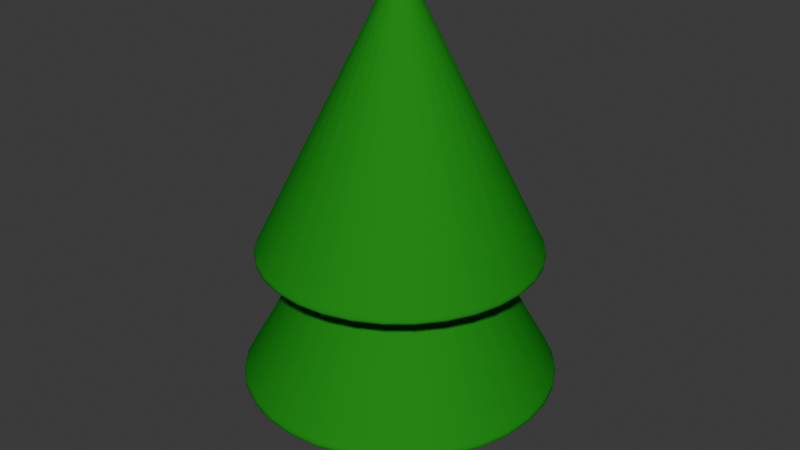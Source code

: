 # Source: sapin.blend  (saved by Blender 4.2.66; exported with 4.5.12 LTS)
import bpy
from mathutils import Matrix  # noqa: F401  (used for matrix-valued properties, if any)

bpy.ops.wm.read_factory_settings(use_empty=True)
scene = bpy.context.scene
scene.name = 'Scene'

# ---- collections
col_collection = bpy.data.collections.new('Collection'); scene.collection.children.link(col_collection)

# ---- materials (node trees are filled in below, after node groups)
mat_material_002 = bpy.data.materials.new('Material.002')
mat_material_001 = bpy.data.materials.new('Material.001')
mat_material_003 = bpy.data.materials.new('Material.003')

# ---- material node trees
mat_material_002.use_nodes = True; mat_material_002.node_tree.nodes.clear()
_N = mat_material_002.node_tree.nodes; _L = mat_material_002.node_tree.links
n0 = _N.new('ShaderNodeBsdfPrincipled'); n0.name = 'Principled BSDF'; n0.location = (10, 300)
n0.inputs[0].default_value = (0.2086, 0.08003, 0.01731, 1.0)
n0.inputs[2].default_value = 1.0
n0.inputs[3].default_value = 1.0
n0.inputs[20].default_value = 0.0
n1 = _N.new('ShaderNodeOutputMaterial'); n1.name = 'Material Output'; n1.location = (300, 300)
_L.new(n0.outputs[0], n1.inputs[0])
n1.is_active_output = True
mat_material_001.use_nodes = True; mat_material_001.node_tree.nodes.clear()
_N = mat_material_001.node_tree.nodes; _L = mat_material_001.node_tree.links
n0 = _N.new('ShaderNodeBsdfPrincipled'); n0.name = 'Principled BSDF'; n0.location = (10, 300)
n0.inputs[0].default_value = (0.016, 0.2582, 0.016, 1.0)
n0.inputs[2].default_value = 1.0
n0.inputs[3].default_value = 1.0
n1 = _N.new('ShaderNodeOutputMaterial'); n1.name = 'Material Output'; n1.location = (300, 300)
_L.new(n0.outputs[0], n1.inputs[0])
n1.is_active_output = True
mat_material_003.use_nodes = True; mat_material_003.node_tree.nodes.clear()
_N = mat_material_003.node_tree.nodes; _L = mat_material_003.node_tree.links
n0 = _N.new('ShaderNodeBsdfPrincipled'); n0.name = 'Principled BSDF'; n0.location = (10, 300)
n0.inputs[0].default_value = (0.016, 0.2582, 0.016, 1.0)
n0.inputs[2].default_value = 1.0
n0.inputs[3].default_value = 1.0
n1 = _N.new('ShaderNodeOutputMaterial'); n1.name = 'Material Output'; n1.location = (300, 300)
_L.new(n0.outputs[0], n1.inputs[0])
n1.is_active_output = True

# ---- world
world_world = bpy.data.worlds.new('World'); scene.world = world_world
world_world.use_nodes = True; world_world.node_tree.nodes.clear()
_N = world_world.node_tree.nodes; _L = world_world.node_tree.links
n0 = _N.new('ShaderNodeOutputWorld'); n0.name = 'World Output'; n0.location = (300, 300)
n1 = _N.new('ShaderNodeBackground'); n1.name = 'Background'; n1.location = (10, 300)
n1.inputs[0].default_value = (0.05088, 0.05088, 0.05088, 1.0)
_L.new(n1.outputs[0], n0.inputs[0])
n0.is_active_output = True
world_world.color = (0.05088, 0.05088, 0.05088)
world_world.sun_shadow_jitter_overblur = 0.0

# ---- meshes
me_cylinder = bpy.data.meshes.new('Cylinder')
me_cylinder.from_pydata([(5.646e-09, 0.25, 0.25), (0.04877, 0.2452, 0.25), (0.09567, 0.231, 0.25), (0.1389, 0.2079, 0.25), (0.1768, 0.1768, 0.25), (0.2079, 0.1389, 0.25), (0.231, 0.09567, 0.25), (0.2452, 0.04877, 0.25), (0.25, -1.319e-09, 0.25), (0.2452, -0.04877, 0.25), (0.231, -0.09567, 0.25), (0.2079, -0.1389, 0.25), (0.1768, -0.1768, 0.25), (0.1389, -0.2079, 0.25), (0.09567, -0.231, 0.25), (0.04877, -0.2452, 0.25), (5.646e-09, -0.25, 0.25), (-0.04877, -0.2452, 0.25), (-0.09567, -0.231, 0.25), (-0.1389, -0.2079, 0.25), (-0.1768, -0.1768, 0.25), (-0.2079, -0.1389, 0.25), (-0.231, -0.09567, 0.25), (-0.2452, -0.04877, 0.25), (-0.25, -1.319e-09, 0.25), (-0.2452, 0.04877, 0.25), (-0.231, 0.09567, 0.25), (-0.2079, 0.1389, 0.25), (-0.1768, 0.1768, 0.25), (-0.1389, 0.2079, 0.25), (-0.09567, 0.231, 0.25), (-0.04877, 0.2452, 0.25), (5.18e-09, 0.2086, -0.25), (5.646e-09, 0.25, -0.1676), (5.355e-09, 0.2256, -0.2472), (5.53e-09, 0.2407, -0.2314), (5.646e-09, 0.2486, -0.2014), (0.04069, 0.2046, -0.25), (0.04877, 0.2452, -0.1676), (0.04401, 0.2212, -0.2472), (0.04695, 0.236, -0.2314), (0.0485, 0.2438, -0.2014), (0.07982, 0.1927, -0.25), (0.09567, 0.231, -0.1676), (0.08632, 0.2084, -0.2472), (0.0921, 0.2223, -0.2314), (0.09514, 0.2297, -0.2014), (0.1159, 0.1734, -0.25), (0.1389, 0.2079, -0.1676), (0.1253, 0.1876, -0.2472), (0.1337, 0.2001, -0.2314), (0.1381, 0.2067, -0.2014), (0.1475, 0.1475, -0.25), (0.1768, 0.1768, -0.1676), (0.1595, 0.1595, -0.2472), (0.1702, 0.1702, -0.2314), (0.1758, 0.1758, -0.2014), (0.1734, 0.1159, -0.25), (0.2079, 0.1389, -0.1676), (0.1876, 0.1253, -0.2472), (0.2001, 0.1337, -0.2314), (0.2067, 0.1381, -0.2014), (0.1927, 0.07982, -0.25), (0.231, 0.09567, -0.1676), (0.2084, 0.08632, -0.2472), (0.2223, 0.0921, -0.2314), (0.2297, 0.09514, -0.2014), (0.2046, 0.04069, -0.25), (0.2452, 0.04877, -0.1676), (0.2212, 0.04401, -0.2472), (0.236, 0.04695, -0.2314), (0.2438, 0.0485, -0.2014), (0.2086, -8.537e-10, -0.25), (0.25, -1.319e-09, -0.1676), (0.2256, -1.028e-09, -0.2472), (0.2407, -1.203e-09, -0.2314), (0.2486, -1.319e-09, -0.2014), (0.2046, -0.04069, -0.25), (0.2452, -0.04877, -0.1676), (0.2212, -0.04401, -0.2472), (0.236, -0.04695, -0.2314), (0.2438, -0.0485, -0.2014), (0.1927, -0.07982, -0.25), (0.231, -0.09567, -0.1676), (0.2084, -0.08632, -0.2472), (0.2223, -0.0921, -0.2314), (0.2297, -0.09514, -0.2014), (0.1734, -0.1159, -0.25), (0.2079, -0.1389, -0.1676), (0.1876, -0.1253, -0.2472), (0.2001, -0.1337, -0.2314), (0.2067, -0.1381, -0.2014), (0.1475, -0.1475, -0.25), (0.1768, -0.1768, -0.1676), (0.1595, -0.1595, -0.2472), (0.1702, -0.1702, -0.2314), (0.1758, -0.1758, -0.2014), (0.1159, -0.1734, -0.25), (0.1389, -0.2079, -0.1676), (0.1253, -0.1876, -0.2472), (0.1337, -0.2001, -0.2314), (0.1381, -0.2067, -0.2014), (0.07982, -0.1927, -0.25), (0.09567, -0.231, -0.1676), (0.08632, -0.2084, -0.2472), (0.0921, -0.2223, -0.2314), (0.09514, -0.2297, -0.2014), (0.04069, -0.2046, -0.25), (0.04877, -0.2452, -0.1676), (0.04401, -0.2212, -0.2472), (0.04695, -0.236, -0.2314), (0.0485, -0.2438, -0.2014), (6.112e-09, -0.2086, -0.25), (5.646e-09, -0.25, -0.1676), (5.937e-09, -0.2256, -0.2472), (5.763e-09, -0.2407, -0.2314), (5.646e-09, -0.2486, -0.2014), (-0.04069, -0.2046, -0.25), (-0.04877, -0.2452, -0.1676), (-0.04401, -0.2212, -0.2472), (-0.04695, -0.236, -0.2314), (-0.0485, -0.2438, -0.2014), (-0.07982, -0.1927, -0.25), (-0.09567, -0.231, -0.1676), (-0.08632, -0.2084, -0.2472), (-0.0921, -0.2223, -0.2314), (-0.09514, -0.2297, -0.2014), (-0.1159, -0.1734, -0.25), (-0.1389, -0.2079, -0.1676), (-0.1253, -0.1876, -0.2472), (-0.1337, -0.2001, -0.2314), (-0.1381, -0.2067, -0.2014), (-0.1475, -0.1475, -0.25), (-0.1768, -0.1768, -0.1676), (-0.1595, -0.1595, -0.2472), (-0.1702, -0.1702, -0.2314), (-0.1758, -0.1758, -0.2014), (-0.1734, -0.1159, -0.25), (-0.2079, -0.1389, -0.1676), (-0.1876, -0.1253, -0.2472), (-0.2001, -0.1337, -0.2314), (-0.2067, -0.1381, -0.2014), (-0.1927, -0.07982, -0.25), (-0.231, -0.09567, -0.1676), (-0.2084, -0.08632, -0.2472), (-0.2223, -0.0921, -0.2314), (-0.2297, -0.09514, -0.2014), (-0.2046, -0.04069, -0.25), (-0.2452, -0.04877, -0.1676), (-0.2212, -0.04401, -0.2472), (-0.236, -0.04695, -0.2314), (-0.2438, -0.0485, -0.2014), (-0.2086, -1.785e-09, -0.25), (-0.25, -1.319e-09, -0.1676), (-0.2256, -1.61e-09, -0.2472), (-0.2407, -1.436e-09, -0.2314), (-0.2486, -1.319e-09, -0.2014), (-0.2046, 0.04069, -0.25), (-0.2452, 0.04877, -0.1676), (-0.2212, 0.04401, -0.2472), (-0.236, 0.04695, -0.2314), (-0.2438, 0.0485, -0.2014), (-0.1927, 0.07982, -0.25), (-0.231, 0.09567, -0.1676), (-0.2084, 0.08632, -0.2472), (-0.2223, 0.0921, -0.2314), (-0.2297, 0.09514, -0.2014), (-0.1734, 0.1159, -0.25), (-0.2079, 0.1389, -0.1676), (-0.1876, 0.1253, -0.2472), (-0.2001, 0.1337, -0.2314), (-0.2067, 0.1381, -0.2014), (-0.1475, 0.1475, -0.25), (-0.1768, 0.1768, -0.1676), (-0.1595, 0.1595, -0.2472), (-0.1702, 0.1702, -0.2314), (-0.1758, 0.1758, -0.2014), (-0.1159, 0.1734, -0.25), (-0.1389, 0.2079, -0.1676), (-0.1253, 0.1876, -0.2472), (-0.1337, 0.2001, -0.2314), (-0.1381, 0.2067, -0.2014), (-0.07982, 0.1927, -0.25), (-0.09567, 0.231, -0.1676), (-0.08632, 0.2084, -0.2472), (-0.0921, 0.2223, -0.2314), (-0.09514, 0.2297, -0.2014), (-0.04069, 0.2046, -0.25), (-0.04877, 0.2452, -0.1676), (-0.04401, 0.2212, -0.2472), (-0.04695, 0.236, -0.2314), (-0.0485, 0.2438, -0.2014)], [], [(188, 31, 0, 33), (43, 2, 3, 48), (48, 3, 4, 53), (53, 4, 5, 58), (58, 5, 6, 63), (63, 6, 7, 68), (68, 7, 8, 73), (73, 8, 9, 78), (78, 9, 10, 83), (83, 10, 11, 88), (88, 11, 12, 93), (93, 12, 13, 98), (98, 13, 14, 103), (103, 14, 15, 108), (108, 15, 16, 113), (113, 16, 17, 118), (118, 17, 18, 123), (123, 18, 19, 128), (128, 19, 20, 133), (133, 20, 21, 138), (138, 21, 22, 143), (143, 22, 23, 148), (148, 23, 24, 153), (153, 24, 25, 158), (158, 25, 26, 163), (163, 26, 27, 168), (168, 27, 28, 173), (173, 28, 29, 178), (178, 29, 30, 183), (183, 30, 31, 188), (1, 0, 31, 30, 29, 28, 27, 26, 25, 24, 23, 22, 21, 20, 19, 18, 17, 16, 15, 14, 13, 12, 11, 10, 9, 8, 7, 6, 5, 4, 3, 2), (38, 1, 2, 43), (33, 0, 1, 38), (33, 38, 41, 36), (36, 41, 40, 35), (35, 40, 39, 34), (34, 39, 37, 32), (38, 43, 46, 41), (41, 46, 45, 40), (40, 45, 44, 39), (39, 44, 42, 37), (43, 48, 51, 46), (46, 51, 50, 45), (45, 50, 49, 44), (44, 49, 47, 42), (48, 53, 56, 51), (51, 56, 55, 50), (50, 55, 54, 49), (49, 54, 52, 47), (53, 58, 61, 56), (56, 61, 60, 55), (55, 60, 59, 54), (54, 59, 57, 52), (58, 63, 66, 61), (61, 66, 65, 60), (60, 65, 64, 59), (59, 64, 62, 57), (63, 68, 71, 66), (66, 71, 70, 65), (65, 70, 69, 64), (64, 69, 67, 62), (68, 73, 76, 71), (71, 76, 75, 70), (70, 75, 74, 69), (69, 74, 72, 67), (73, 78, 81, 76), (76, 81, 80, 75), (75, 80, 79, 74), (74, 79, 77, 72), (78, 83, 86, 81), (81, 86, 85, 80), (80, 85, 84, 79), (79, 84, 82, 77), (83, 88, 91, 86), (86, 91, 90, 85), (85, 90, 89, 84), (84, 89, 87, 82), (88, 93, 96, 91), (91, 96, 95, 90), (90, 95, 94, 89), (89, 94, 92, 87), (93, 98, 101, 96), (96, 101, 100, 95), (95, 100, 99, 94), (94, 99, 97, 92), (98, 103, 106, 101), (101, 106, 105, 100), (100, 105, 104, 99), (99, 104, 102, 97), (103, 108, 111, 106), (106, 111, 110, 105), (105, 110, 109, 104), (104, 109, 107, 102), (108, 113, 116, 111), (111, 116, 115, 110), (110, 115, 114, 109), (109, 114, 112, 107), (113, 118, 121, 116), (116, 121, 120, 115), (115, 120, 119, 114), (114, 119, 117, 112), (118, 123, 126, 121), (121, 126, 125, 120), (120, 125, 124, 119), (119, 124, 122, 117), (123, 128, 131, 126), (126, 131, 130, 125), (125, 130, 129, 124), (124, 129, 127, 122), (128, 133, 136, 131), (131, 136, 135, 130), (130, 135, 134, 129), (129, 134, 132, 127), (133, 138, 141, 136), (136, 141, 140, 135), (135, 140, 139, 134), (134, 139, 137, 132), (138, 143, 146, 141), (141, 146, 145, 140), (140, 145, 144, 139), (139, 144, 142, 137), (143, 148, 151, 146), (146, 151, 150, 145), (145, 150, 149, 144), (144, 149, 147, 142), (148, 153, 156, 151), (151, 156, 155, 150), (150, 155, 154, 149), (149, 154, 152, 147), (153, 158, 161, 156), (156, 161, 160, 155), (155, 160, 159, 154), (154, 159, 157, 152), (158, 163, 166, 161), (161, 166, 165, 160), (160, 165, 164, 159), (159, 164, 162, 157), (163, 168, 171, 166), (166, 171, 170, 165), (165, 170, 169, 164), (164, 169, 167, 162), (168, 173, 176, 171), (171, 176, 175, 170), (170, 175, 174, 169), (169, 174, 172, 167), (173, 178, 181, 176), (176, 181, 180, 175), (175, 180, 179, 174), (174, 179, 177, 172), (178, 183, 186, 181), (181, 186, 185, 180), (180, 185, 184, 179), (179, 184, 182, 177), (183, 188, 191, 186), (186, 191, 190, 185), (185, 190, 189, 184), (184, 189, 187, 182), (188, 33, 36, 191), (191, 36, 35, 190), (190, 35, 34, 189), (189, 34, 32, 187), (32, 37, 42, 47, 52, 57, 62, 67, 72, 77, 82, 87, 92, 97, 102, 107, 112, 117, 122, 127, 132, 137, 142, 147, 152, 157, 162, 167, 172, 177, 182, 187)])
me_cylinder.polygons.foreach_set('use_smooth', [True] * 162)
_uv = me_cylinder.uv_layers.new(name='UVMap')
_uv.uv.foreach_set('vector', [0.03125, 0.5824, 0.03125, 1.0, 0.0, 1.0, 0.0, 0.5824, 0.9375, 0.5824, 0.9375, 1.0, 0.9062, 1.0, 0.9062, 0.5824, 0.9062, 0.5824, 0.9062, 1.0, 0.875, 1.0, 0.875, 0.5824, 0.875, 0.5824, 0.875, 1.0, 0.8438, 1.0, 0.8438, 0.5824, 0.8438, 0.5824, 0.8438, 1.0, 0.8125, 1.0, 0.8125, 0.5824, 0.8125, 0.5824, 0.8125, 1.0, 0.7812, 1.0, 0.7812, 0.5824, 0.7812, 0.5824, 0.7812, 1.0, 0.75, 1.0, 0.75, 0.5824, 0.75, 0.5824, 0.75, 1.0, 0.7188, 1.0, 0.7188, 0.5824, 0.7188, 0.5824, 0.7188, 1.0, 0.6875, 1.0, 0.6875, 0.5824, 0.6875, 0.5824, 0.6875, 1.0, 0.6562, 1.0, 0.6562, 0.5824, 0.6562, 0.5824, 0.6562, 1.0, 0.625, 1.0, 0.625, 0.5824, 0.625, 0.5824, 0.625, 1.0, 0.5938, 1.0, 0.5938, 0.5824, 0.5938, 0.5824, 0.5938, 1.0, 0.5625, 1.0, 0.5625, 0.5824, 0.5625, 0.5824, 0.5625, 1.0, 0.5312, 1.0, 0.5312, 0.5824, 0.5312, 0.5824, 0.5312, 1.0, 0.5, 1.0, 0.5, 0.5824, 0.5, 0.5824, 0.5, 1.0, 0.4688, 1.0, 0.4688, 0.5824, 0.4688, 0.5824, 0.4688, 1.0, 0.4375, 1.0, 0.4375, 0.5824, 0.4375, 0.5824, 0.4375, 1.0, 0.4062, 1.0, 0.4062, 0.5824, 0.4062, 0.5824, 0.4062, 1.0, 0.375, 1.0, 0.375, 0.5824, 0.375, 0.5824, 0.375, 1.0, 0.3438, 1.0, 0.3438, 0.5824, 0.3438, 0.5824, 0.3438, 1.0, 0.3125, 1.0, 0.3125, 0.5824, 0.3125, 0.5824, 0.3125, 1.0, 0.2812, 1.0, 0.2812, 0.5824, 0.2812, 0.5824, 0.2812, 1.0, 0.25, 1.0, 0.25, 0.5824, 0.25, 0.5824, 0.25, 1.0, 0.2188, 1.0, 0.2188, 0.5824, 0.2188, 0.5824, 0.2188, 1.0, 0.1875, 1.0, 0.1875, 0.5824, 0.1875, 0.5824, 0.1875, 1.0, 0.1562, 1.0, 0.1562, 0.5824, 0.1562, 0.5824, 0.1562, 1.0, 0.125, 1.0, 0.125, 0.5824, 0.125, 0.5824, 0.125, 1.0, 0.09375, 1.0, 0.09375, 0.5824, 0.09375, 0.5824, 0.09375, 1.0, 0.0625, 1.0, 0.0625, 0.5824, 0.0625, 0.5824, 0.0625, 1.0, 0.03125, 1.0, 0.03125, 0.5824, 0.2968, 0.4854, 0.25, 0.49, 0.2032, 0.4854, 0.1582, 0.4717, 0.1167, 0.4496, 0.08029, 0.4197, 0.05045, 0.3833, 0.02827, 0.3418, 0.01461, 0.2968, 0.01, 0.25, 0.01461, 0.2032, 0.02827, 0.1582, 0.05045, 0.1167, 0.08029, 0.08029, 0.1167, 0.05045, 0.1582, 0.02827, 0.2032, 0.01461, 0.25, 0.01, 0.2968, 0.01461, 0.3418, 0.02827, 0.3833, 0.05045, 0.4197, 0.08029, 0.4496, 0.1167, 0.4717, 0.1582, 0.4854, 0.2032, 0.49, 0.25, 0.4854, 0.2968, 0.4717, 0.3418, 0.4496, 0.3833, 0.4197, 0.4197, 0.3833, 0.4496, 0.3418, 0.4717, 0.9688, 0.5824, 0.9688, 1.0, 0.9375, 1.0, 0.9375, 0.5824, 1.0, 0.5824, 1.0, 1.0, 0.9688, 1.0, 0.9688, 0.5824, 1.0, 0.5824, 0.9688, 0.5824, 0.9688, 0.5486, 0.9999, 0.5486, 0.9999, 0.5486, 0.9688, 0.5486, 0.9693, 0.5, 0.9994, 0.5, 0.7509, 0.4899, 0.7959, 0.4855, 0.7922, 0.4624, 0.75, 0.4666, 0.75, 0.4666, 0.7922, 0.4624, 0.7891, 0.4464, 0.75, 0.4502, 0.9688, 0.5824, 0.9375, 0.5824, 0.9376, 0.5486, 0.9687, 0.5486, 0.9687, 0.5486, 0.9376, 0.5486, 0.9381, 0.5, 0.9682, 0.5, 0.7977, 0.4851, 0.841, 0.472, 0.8329, 0.4501, 0.7922, 0.4624, 0.7922, 0.4624, 0.8329, 0.4501, 0.8266, 0.435, 0.7891, 0.4464, 0.9375, 0.5824, 0.9062, 0.5824, 0.9063, 0.5486, 0.9374, 0.5486, 0.9374, 0.5486, 0.9063, 0.5486, 0.9068, 0.5, 0.9369, 0.5, 0.8426, 0.4713, 0.8826, 0.45, 0.8703, 0.4301, 0.8329, 0.4501, 0.8329, 0.4501, 0.8703, 0.4301, 0.8612, 0.4165, 0.8266, 0.435, 0.9062, 0.5824, 0.875, 0.5824, 0.8751, 0.5486, 0.9062, 0.5486, 0.9062, 0.5486, 0.8751, 0.5486, 0.8756, 0.5, 0.9057, 0.5, 0.884, 0.449, 0.919, 0.4203, 0.9031, 0.4031, 0.8703, 0.4301, 0.8703, 0.4301, 0.9031, 0.4031, 0.8916, 0.3916, 0.8612, 0.4165, 0.875, 0.5824, 0.8438, 0.5824, 0.8438, 0.5486, 0.8749, 0.5486, 0.8749, 0.5486, 0.8438, 0.5486, 0.8443, 0.5, 0.8744, 0.5, 0.9203, 0.419, 0.949, 0.384, 0.9301, 0.3703, 0.9031, 0.4031, 0.9031, 0.4031, 0.9301, 0.3703, 0.9165, 0.3612, 0.8916, 0.3916, 0.8438, 0.5824, 0.8125, 0.5824, 0.8126, 0.5486, 0.8437, 0.5486, 0.8437, 0.5486, 0.8126, 0.5486, 0.8131, 0.5, 0.8432, 0.5, 0.95, 0.3826, 0.9713, 0.3426, 0.9501, 0.3329, 0.9301, 0.3703, 0.9301, 0.3703, 0.9501, 0.3329, 0.935, 0.3266, 0.9165, 0.3612, 0.8125, 0.5824, 0.7812, 0.5824, 0.7813, 0.5486, 0.8124, 0.5486, 0.8124, 0.5486, 0.7813, 0.5486, 0.7818, 0.5, 0.8119, 0.5, 0.972, 0.341, 0.9851, 0.2977, 0.9624, 0.2922, 0.9501, 0.3329, 0.9501, 0.3329, 0.9624, 0.2922, 0.9464, 0.2891, 0.935, 0.3266, 0.7812, 0.5824, 0.75, 0.5824, 0.7501, 0.5486, 0.7812, 0.5486, 0.7812, 0.5486, 0.7501, 0.5486, 0.7506, 0.5, 0.7807, 0.5, 0.9855, 0.2959, 0.9899, 0.2509, 0.9666, 0.25, 0.9624, 0.2922, 0.9624, 0.2922, 0.9666, 0.25, 0.9502, 0.25, 0.9464, 0.2891, 0.75, 0.5824, 0.7188, 0.5824, 0.7188, 0.5486, 0.7499, 0.5486, 0.7499, 0.5486, 0.7188, 0.5486, 0.7193, 0.5, 0.7494, 0.5, 0.9899, 0.2491, 0.9855, 0.2041, 0.9624, 0.2078, 0.9666, 0.25, 0.9666, 0.25, 0.9624, 0.2078, 0.9464, 0.2109, 0.9502, 0.25, 0.7188, 0.5824, 0.6875, 0.5824, 0.6876, 0.5486, 0.7187, 0.5486, 0.7187, 0.5486, 0.6876, 0.5486, 0.6881, 0.5, 0.7182, 0.5, 0.9851, 0.2023, 0.972, 0.159, 0.9501, 0.1671, 0.9624, 0.2078, 0.9624, 0.2078, 0.9501, 0.1671, 0.935, 0.1734, 0.9464, 0.2109, 0.6875, 0.5824, 0.6562, 0.5824, 0.6563, 0.5486, 0.6874, 0.5486, 0.6874, 0.5486, 0.6563, 0.5486, 0.6568, 0.5, 0.6869, 0.5, 0.9713, 0.1574, 0.95, 0.1174, 0.9301, 0.1297, 0.9501, 0.1671, 0.9501, 0.1671, 0.9301, 0.1297, 0.9165, 0.1388, 0.935, 0.1734, 0.6562, 0.5824, 0.625, 0.5824, 0.6251, 0.5486, 0.6562, 0.5486, 0.6562, 0.5486, 0.6251, 0.5486, 0.6256, 0.5, 0.6557, 0.5, 0.949, 0.116, 0.9203, 0.08097, 0.9031, 0.09687, 0.9301, 0.1297, 0.9301, 0.1297, 0.9031, 0.09687, 0.8916, 0.1084, 0.9165, 0.1388, 0.625, 0.5824, 0.5938, 0.5824, 0.5938, 0.5486, 0.6249, 0.5486, 0.6249, 0.5486, 0.5938, 0.5486, 0.5943, 0.5, 0.6244, 0.5, 0.919, 0.07974, 0.884, 0.051, 0.8703, 0.06994, 0.9031, 0.09687, 0.9031, 0.09687, 0.8703, 0.06994, 0.8612, 0.08351, 0.8916, 0.1084, 0.5938, 0.5824, 0.5625, 0.5824, 0.5626, 0.5486, 0.5937, 0.5486, 0.5937, 0.5486, 0.5626, 0.5486, 0.5631, 0.5, 0.5932, 0.5, 0.8826, 0.05003, 0.8426, 0.02868, 0.8329, 0.04993, 0.8703, 0.06994, 0.8703, 0.06994, 0.8329, 0.04993, 0.8266, 0.065, 0.8612, 0.08351, 0.5625, 0.5824, 0.5312, 0.5824, 0.5313, 0.5486, 0.5624, 0.5486, 0.5624, 0.5486, 0.5313, 0.5486, 0.5318, 0.5, 0.5619, 0.5, 0.841, 0.02801, 0.7977, 0.01487, 0.7922, 0.03761, 0.8329, 0.04993, 0.8329, 0.04993, 0.7922, 0.03761, 0.7891, 0.05361, 0.8266, 0.065, 0.5312, 0.5824, 0.5, 0.5824, 0.5001, 0.5486, 0.5312, 0.5486, 0.5312, 0.5486, 0.5001, 0.5486, 0.5006, 0.5, 0.5307, 0.5, 0.7959, 0.01453, 0.7509, 0.01009, 0.75, 0.03345, 0.7922, 0.03761, 0.7922, 0.03761, 0.75, 0.03345, 0.75, 0.04976, 0.7891, 0.05361, 0.5, 0.5824, 0.4688, 0.5824, 0.4688, 0.5486, 0.4999, 0.5486, 0.4999, 0.5486, 0.4688, 0.5486, 0.4693, 0.5, 0.4994, 0.5, 0.7491, 0.01009, 0.7041, 0.01453, 0.7078, 0.03761, 0.75, 0.03345, 0.75, 0.03345, 0.7078, 0.03761, 0.7109, 0.05361, 0.75, 0.04976, 0.4688, 0.5824, 0.4375, 0.5824, 0.4376, 0.5486, 0.4687, 0.5486, 0.4687, 0.5486, 0.4376, 0.5486, 0.4381, 0.5, 0.4682, 0.5, 0.7023, 0.01487, 0.659, 0.02801, 0.6671, 0.04993, 0.7078, 0.03761, 0.7078, 0.03761, 0.6671, 0.04993, 0.6734, 0.065, 0.7109, 0.05361, 0.4375, 0.5824, 0.4062, 0.5824, 0.4063, 0.5486, 0.4374, 0.5486, 0.4374, 0.5486, 0.4063, 0.5486, 0.4068, 0.5, 0.4369, 0.5, 0.6574, 0.02868, 0.6174, 0.05003, 0.6297, 0.06994, 0.6671, 0.04993, 0.6671, 0.04993, 0.6297, 0.06994, 0.6388, 0.08351, 0.6734, 0.065, 0.4062, 0.5824, 0.375, 0.5824, 0.3751, 0.5486, 0.4062, 0.5486, 0.4062, 0.5486, 0.3751, 0.5486, 0.3756, 0.5, 0.4057, 0.5, 0.616, 0.051, 0.581, 0.07974, 0.5969, 0.09687, 0.6297, 0.06994, 0.6297, 0.06994, 0.5969, 0.09687, 0.6084, 0.1084, 0.6388, 0.08351, 0.375, 0.5824, 0.3438, 0.5824, 0.3438, 0.5486, 0.3749, 0.5486, 0.3749, 0.5486, 0.3438, 0.5486, 0.3443, 0.5, 0.3744, 0.5, 0.5797, 0.08097, 0.551, 0.116, 0.5699, 0.1297, 0.5969, 0.09687, 0.5969, 0.09687, 0.5699, 0.1297, 0.5835, 0.1388, 0.6084, 0.1084, 0.3438, 0.5824, 0.3125, 0.5824, 0.3126, 0.5486, 0.3437, 0.5486, 0.3437, 0.5486, 0.3126, 0.5486, 0.3131, 0.5, 0.3432, 0.5, 0.55, 0.1174, 0.5287, 0.1574, 0.5499, 0.1671, 0.5699, 0.1297, 0.5699, 0.1297, 0.5499, 0.1671, 0.565, 0.1734, 0.5835, 0.1388, 0.3125, 0.5824, 0.2812, 0.5824, 0.2813, 0.5486, 0.3124, 0.5486, 0.3124, 0.5486, 0.2813, 0.5486, 0.2818, 0.5, 0.3119, 0.5, 0.528, 0.159, 0.5149, 0.2023, 0.5376, 0.2078, 0.5499, 0.1671, 0.5499, 0.1671, 0.5376, 0.2078, 0.5536, 0.2109, 0.565, 0.1734, 0.2812, 0.5824, 0.25, 0.5824, 0.2501, 0.5486, 0.2812, 0.5486, 0.2812, 0.5486, 0.2501, 0.5486, 0.2506, 0.5, 0.2807, 0.5, 0.5145, 0.2041, 0.5101, 0.2491, 0.5334, 0.25, 0.5376, 0.2078, 0.5376, 0.2078, 0.5334, 0.25, 0.5498, 0.25, 0.5536, 0.2109, 0.25, 0.5824, 0.2188, 0.5824, 0.2188, 0.5486, 0.2499, 0.5486, 0.2499, 0.5486, 0.2188, 0.5486, 0.2193, 0.5, 0.2494, 0.5, 0.5101, 0.2509, 0.5145, 0.2959, 0.5376, 0.2922, 0.5334, 0.25, 0.5334, 0.25, 0.5376, 0.2922, 0.5536, 0.2891, 0.5498, 0.25, 0.2188, 0.5824, 0.1875, 0.5824, 0.1876, 0.5486, 0.2187, 0.5486, 0.2187, 0.5486, 0.1876, 0.5486, 0.1881, 0.5, 0.2182, 0.5, 0.5149, 0.2977, 0.528, 0.341, 0.5499, 0.3329, 0.5376, 0.2922, 0.5376, 0.2922, 0.5499, 0.3329, 0.565, 0.3266, 0.5536, 0.2891, 0.1875, 0.5824, 0.1562, 0.5824, 0.1563, 0.5486, 0.1874, 0.5486, 0.1874, 0.5486, 0.1563, 0.5486, 0.1568, 0.5, 0.1869, 0.5, 0.5287, 0.3426, 0.55, 0.3826, 0.5699, 0.3703, 0.5499, 0.3329, 0.5499, 0.3329, 0.5699, 0.3703, 0.5835, 0.3612, 0.565, 0.3266, 0.1562, 0.5824, 0.125, 0.5824, 0.1251, 0.5486, 0.1562, 0.5486, 0.1562, 0.5486, 0.1251, 0.5486, 0.1256, 0.5, 0.1557, 0.5, 0.551, 0.384, 0.5797, 0.419, 0.5969, 0.4031, 0.5699, 0.3703, 0.5699, 0.3703, 0.5969, 0.4031, 0.6084, 0.3916, 0.5835, 0.3612, 0.125, 0.5824, 0.09375, 0.5824, 0.09384, 0.5486, 0.1249, 0.5486, 0.1249, 0.5486, 0.09384, 0.5486, 0.09433, 0.5, 0.1244, 0.5, 0.581, 0.4203, 0.616, 0.449, 0.6297, 0.4301, 0.5969, 0.4031, 0.5969, 0.4031, 0.6297, 0.4301, 0.6388, 0.4165, 0.6084, 0.3916, 0.09375, 0.5824, 0.0625, 0.5824, 0.06259, 0.5486, 0.09366, 0.5486, 0.09366, 0.5486, 0.06259, 0.5486, 0.06308, 0.5, 0.09317, 0.5, 0.6174, 0.45, 0.6574, 0.4713, 0.6671, 0.4501, 0.6297, 0.4301, 0.6297, 0.4301, 0.6671, 0.4501, 0.6734, 0.435, 0.6388, 0.4165, 0.0625, 0.5824, 0.03125, 0.5824, 0.03134, 0.5486, 0.06241, 0.5486, 0.06241, 0.5486, 0.03134, 0.5486, 0.03183, 0.5, 0.06192, 0.5, 0.659, 0.472, 0.7023, 0.4851, 0.7078, 0.4624, 0.6671, 0.4501, 0.6671, 0.4501, 0.7078, 0.4624, 0.7109, 0.4464, 0.6734, 0.435, 0.03125, 0.5824, 0.0, 0.5824, 8.751e-05, 0.5486, 0.03116, 0.5486, 0.03116, 0.5486, 8.751e-05, 0.5486, 0.0005835, 0.5, 0.03067, 0.5, 0.7041, 0.4855, 0.7491, 0.4899, 0.75, 0.4666, 0.7078, 0.4624, 0.7078, 0.4624, 0.75, 0.4666, 0.75, 0.4502, 0.7109, 0.4464, 0.75, 0.4502, 0.7891, 0.4464, 0.8266, 0.435, 0.8612, 0.4165, 0.8916, 0.3916, 0.9165, 0.3612, 0.935, 0.3266, 0.9464, 0.2891, 0.9502, 0.25, 0.9464, 0.2109, 0.935, 0.1734, 0.9165, 0.1388, 0.8916, 0.1084, 0.8612, 0.08351, 0.8266, 0.065, 0.7891, 0.05361, 0.75, 0.04976, 0.7109, 0.05361, 0.6734, 0.065, 0.6388, 0.08351, 0.6084, 0.1084, 0.5835, 0.1388, 0.565, 0.1734, 0.5536, 0.2109, 0.5498, 0.25, 0.5536, 0.2891, 0.565, 0.3266, 0.5835, 0.3612, 0.6084, 0.3916, 0.6388, 0.4165, 0.6734, 0.435, 0.7109, 0.4464])
me_cylinder.materials.append(mat_material_002)
me_cylinder.update()
me_cone = bpy.data.meshes.new('Cone')
me_cone.from_pydata([(0.0, -0.006677, 0.75), (0.0, 0.08022, 0.7023), (0.0, 0.0176, 0.7484), (0.0, 0.04404, 0.7392), (0.0, 0.06591, 0.7219), (-0.001303, -0.006548, 0.75), (0.01565, 0.07868, 0.7023), (0.003433, 0.01726, 0.7484), (0.008591, 0.04319, 0.7392), (0.01286, 0.06464, 0.7219), (-0.002555, -0.006168, 0.75), (0.0307, 0.07411, 0.7023), (0.006734, 0.01626, 0.7484), (0.01685, 0.04068, 0.7392), (0.02522, 0.06089, 0.7219), (-0.003709, -0.005551, 0.75), (0.04457, 0.0667, 0.7023), (0.009776, 0.01463, 0.7484), (0.02447, 0.03662, 0.7392), (0.03662, 0.0548, 0.7219), (-0.004721, -0.004721, 0.75), (0.05672, 0.05672, 0.7023), (0.01244, 0.01244, 0.7484), (0.03114, 0.03114, 0.7392), (0.0466, 0.0466, 0.7219), (-0.005551, -0.003709, 0.75), (0.0667, 0.04457, 0.7023), (0.01463, 0.009776, 0.7484), (0.03662, 0.02447, 0.7392), (0.0548, 0.03662, 0.7219), (-0.006168, -0.002555, 0.75), (0.07411, 0.0307, 0.7023), (0.01626, 0.006734, 0.7484), (0.04068, 0.01685, 0.7392), (0.06089, 0.02522, 0.7219), (-0.006548, -0.001303, 0.75), (0.07868, 0.01565, 0.7023), (0.01726, 0.003433, 0.7484), (0.04319, 0.008591, 0.7392), (0.06464, 0.01286, 0.7219), (-0.006677, 0.0, 0.75), (0.08022, 0.0, 0.7023), (0.0176, 0.0, 0.7484), (0.04404, 0.0, 0.7392), (0.06591, 0.0, 0.7219), (-0.006548, 0.001303, 0.75), (0.07868, -0.01565, 0.7023), (0.01726, -0.003433, 0.7484), (0.04319, -0.008591, 0.7392), (0.06464, -0.01286, 0.7219), (-0.006168, 0.002555, 0.75), (0.07411, -0.0307, 0.7023), (0.01626, -0.006734, 0.7484), (0.04068, -0.01685, 0.7392), (0.06089, -0.02522, 0.7219), (-0.005551, 0.003709, 0.75), (0.0667, -0.04457, 0.7023), (0.01463, -0.009776, 0.7484), (0.03662, -0.02447, 0.7392), (0.0548, -0.03662, 0.7219), (-0.004721, 0.004721, 0.75), (0.05672, -0.05672, 0.7023), (0.01244, -0.01244, 0.7484), (0.03114, -0.03114, 0.7392), (0.0466, -0.0466, 0.7219), (-0.003709, 0.005551, 0.75), (0.04457, -0.0667, 0.7023), (0.009776, -0.01463, 0.7484), (0.02447, -0.03662, 0.7392), (0.03662, -0.0548, 0.7219), (-0.002555, 0.006168, 0.75), (0.0307, -0.07411, 0.7023), (0.006734, -0.01626, 0.7484), (0.01685, -0.04068, 0.7392), (0.02522, -0.06089, 0.7219), (-0.001303, 0.006548, 0.75), (0.01565, -0.07868, 0.7023), (0.003433, -0.01726, 0.7484), (0.008591, -0.04319, 0.7392), (0.01286, -0.06464, 0.7219), (0.0, 0.006677, 0.75), (0.0, -0.08022, 0.7023), (0.0, -0.0176, 0.7484), (0.0, -0.04404, 0.7392), (0.0, -0.06591, 0.7219), (0.001303, 0.006548, 0.75), (-0.01565, -0.07868, 0.7023), (-0.003433, -0.01726, 0.7484), (-0.008591, -0.04319, 0.7392), (-0.01286, -0.06464, 0.7219), (0.002555, 0.006168, 0.75), (-0.0307, -0.07411, 0.7023), (-0.006734, -0.01626, 0.7484), (-0.01685, -0.04068, 0.7392), (-0.02522, -0.06089, 0.7219), (0.003709, 0.005551, 0.75), (-0.04457, -0.0667, 0.7023), (-0.009776, -0.01463, 0.7484), (-0.02447, -0.03662, 0.7392), (-0.03662, -0.0548, 0.7219), (0.004721, 0.004721, 0.75), (-0.05672, -0.05672, 0.7023), (-0.01244, -0.01244, 0.7484), (-0.03114, -0.03114, 0.7392), (-0.0466, -0.0466, 0.7219), (0.005551, 0.003709, 0.75), (-0.0667, -0.04457, 0.7023), (-0.01463, -0.009776, 0.7484), (-0.03662, -0.02447, 0.7392), (-0.0548, -0.03662, 0.7219), (0.006168, 0.002555, 0.75), (-0.07411, -0.0307, 0.7023), (-0.01626, -0.006734, 0.7484), (-0.04068, -0.01685, 0.7392), (-0.06089, -0.02522, 0.7219), (0.006548, 0.001303, 0.75), (-0.07868, -0.01565, 0.7023), (-0.01726, -0.003433, 0.7484), (-0.04319, -0.008591, 0.7392), (-0.06464, -0.01286, 0.7219), (0.006677, 0.0, 0.75), (-0.08022, 0.0, 0.7023), (-0.0176, 0.0, 0.7484), (-0.04404, 0.0, 0.7392), (-0.06591, 0.0, 0.7219), (0.006548, -0.001303, 0.75), (-0.07868, 0.01565, 0.7023), (-0.01726, 0.003433, 0.7484), (-0.04319, 0.008591, 0.7392), (-0.06464, 0.01286, 0.7219), (0.006168, -0.002555, 0.75), (-0.07411, 0.0307, 0.7023), (-0.01626, 0.006734, 0.7484), (-0.04068, 0.01685, 0.7392), (-0.06089, 0.02522, 0.7219), (0.005551, -0.003709, 0.75), (-0.0667, 0.04457, 0.7023), (-0.01463, 0.009776, 0.7484), (-0.03662, 0.02447, 0.7392), (-0.0548, 0.03662, 0.7219), (0.004721, -0.004721, 0.75), (-0.05672, 0.05672, 0.7023), (-0.01244, 0.01244, 0.7484), (-0.03114, 0.03114, 0.7392), (-0.0466, 0.0466, 0.7219), (0.003709, -0.005551, 0.75), (-0.04457, 0.0667, 0.7023), (-0.009776, 0.01463, 0.7484), (-0.02447, 0.03662, 0.7392), (-0.03662, 0.0548, 0.7219), (0.002555, -0.006168, 0.75), (-0.0307, 0.07411, 0.7023), (-0.006734, 0.01626, 0.7484), (-0.01685, 0.04068, 0.7392), (-0.02522, 0.06089, 0.7219), (0.001303, -0.006548, 0.75), (-0.01565, 0.07868, 0.7023), (-0.003433, 0.01726, 0.7484), (-0.008591, 0.04319, 0.7392), (-0.01286, 0.06464, 0.7219), (6.519e-11, 0.8548, -0.75), (6.519e-11, 0.8759, -0.7077), (6.519e-11, 0.8725, -0.7486), (6.519e-11, 0.8844, -0.7405), (6.519e-11, 0.8843, -0.7251), (0.1709, 0.8591, -0.7077), (0.1668, 0.8384, -0.75), (0.1725, 0.8673, -0.7251), (0.1725, 0.8674, -0.7405), (0.1702, 0.8558, -0.7486), (0.3352, 0.8092, -0.7077), (0.3271, 0.7897, -0.75), (0.3384, 0.8169, -0.7251), (0.3384, 0.8171, -0.7405), (0.3339, 0.8061, -0.7486), (0.4866, 0.7283, -0.7077), (0.4749, 0.7107, -0.75), (0.4913, 0.7352, -0.7251), (0.4913, 0.7353, -0.7405), (0.4847, 0.7255, -0.7486), (0.6193, 0.6193, -0.7077), (0.6044, 0.6044, -0.75), (0.6253, 0.6253, -0.7251), (0.6253, 0.6253, -0.7405), (0.617, 0.617, -0.7486), (0.7283, 0.4866, -0.7077), (0.7107, 0.4749, -0.75), (0.7352, 0.4913, -0.7251), (0.7353, 0.4913, -0.7405), (0.7255, 0.4847, -0.7486), (0.8092, 0.3352, -0.7077), (0.7897, 0.3271, -0.75), (0.8169, 0.3384, -0.7251), (0.8171, 0.3384, -0.7405), (0.8061, 0.3339, -0.7486), (0.8591, 0.1709, -0.7077), (0.8384, 0.1668, -0.75), (0.8673, 0.1725, -0.7251), (0.8674, 0.1725, -0.7405), (0.8558, 0.1702, -0.7486), (0.8759, -3.278e-09, -0.7077), (0.8548, -3.278e-09, -0.75), (0.8843, -3.278e-09, -0.7251), (0.8844, -3.278e-09, -0.7405), (0.8725, -3.278e-09, -0.7486), (0.8591, -0.1709, -0.7077), (0.8384, -0.1668, -0.75), (0.8673, -0.1725, -0.7251), (0.8674, -0.1725, -0.7405), (0.8558, -0.1702, -0.7486), (0.8092, -0.3352, -0.7077), (0.7897, -0.3271, -0.75), (0.8169, -0.3384, -0.7251), (0.8171, -0.3384, -0.7405), (0.8061, -0.3339, -0.7486), (0.7283, -0.4866, -0.7077), (0.7107, -0.4749, -0.75), (0.7352, -0.4913, -0.7251), (0.7353, -0.4913, -0.7405), (0.7255, -0.4847, -0.7486), (0.6193, -0.6193, -0.7077), (0.6044, -0.6044, -0.75), (0.6253, -0.6253, -0.7251), (0.6253, -0.6253, -0.7405), (0.617, -0.617, -0.7486), (0.4866, -0.7283, -0.7077), (0.4749, -0.7107, -0.75), (0.4913, -0.7352, -0.7251), (0.4913, -0.7353, -0.7405), (0.4847, -0.7255, -0.7486), (0.3352, -0.8092, -0.7077), (0.3271, -0.7897, -0.75), (0.3384, -0.8169, -0.7251), (0.3384, -0.8171, -0.7405), (0.3339, -0.8061, -0.7486), (0.1709, -0.8591, -0.7077), (0.1668, -0.8384, -0.75), (0.1725, -0.8673, -0.7251), (0.1725, -0.8674, -0.7405), (0.1702, -0.8558, -0.7486), (6.519e-11, -0.8759, -0.7077), (6.519e-11, -0.8548, -0.75), (6.519e-11, -0.8843, -0.7251), (6.519e-11, -0.8844, -0.7405), (6.519e-11, -0.8725, -0.7486), (-0.1709, -0.8591, -0.7077), (-0.1668, -0.8384, -0.75), (-0.1725, -0.8673, -0.7251), (-0.1725, -0.8674, -0.7405), (-0.1702, -0.8558, -0.7486), (-0.3352, -0.8092, -0.7077), (-0.3271, -0.7897, -0.75), (-0.3384, -0.8169, -0.7251), (-0.3384, -0.8171, -0.7405), (-0.3339, -0.8061, -0.7486), (-0.4866, -0.7283, -0.7077), (-0.4749, -0.7107, -0.75), (-0.4913, -0.7352, -0.7251), (-0.4913, -0.7353, -0.7405), (-0.4847, -0.7255, -0.7486), (-0.6193, -0.6193, -0.7077), (-0.6044, -0.6044, -0.75), (-0.6253, -0.6253, -0.7251), (-0.6253, -0.6253, -0.7405), (-0.617, -0.617, -0.7486), (-0.7283, -0.4866, -0.7077), (-0.7107, -0.4749, -0.75), (-0.7352, -0.4913, -0.7251), (-0.7353, -0.4913, -0.7405), (-0.7255, -0.4847, -0.7486), (-0.8092, -0.3352, -0.7077), (-0.7897, -0.3271, -0.75), (-0.8169, -0.3384, -0.7251), (-0.8171, -0.3384, -0.7405), (-0.8061, -0.3339, -0.7486), (-0.8591, -0.1709, -0.7077), (-0.8384, -0.1668, -0.75), (-0.8673, -0.1725, -0.7251), (-0.8674, -0.1725, -0.7405), (-0.8558, -0.1702, -0.7486), (-0.8759, -3.278e-09, -0.7077), (-0.8548, -3.278e-09, -0.75), (-0.8843, -3.278e-09, -0.7251), (-0.8844, -3.278e-09, -0.7405), (-0.8725, -3.278e-09, -0.7486), (-0.8591, 0.1709, -0.7077), (-0.8384, 0.1668, -0.75), (-0.8673, 0.1725, -0.7251), (-0.8674, 0.1725, -0.7405), (-0.8558, 0.1702, -0.7486), (-0.8092, 0.3352, -0.7077), (-0.7897, 0.3271, -0.75), (-0.8169, 0.3384, -0.7251), (-0.8171, 0.3384, -0.7405), (-0.8061, 0.3339, -0.7486), (-0.7283, 0.4866, -0.7077), (-0.7107, 0.4749, -0.75), (-0.7352, 0.4913, -0.7251), (-0.7353, 0.4913, -0.7405), (-0.7255, 0.4847, -0.7486), (-0.6193, 0.6193, -0.7077), (-0.6044, 0.6044, -0.75), (-0.6253, 0.6253, -0.7251), (-0.6253, 0.6253, -0.7405), (-0.617, 0.617, -0.7486), (-0.4866, 0.7283, -0.7077), (-0.4749, 0.7107, -0.75), (-0.4913, 0.7352, -0.7251), (-0.4913, 0.7353, -0.7405), (-0.4847, 0.7255, -0.7486), (-0.3352, 0.8092, -0.7077), (-0.3271, 0.7897, -0.75), (-0.3384, 0.8169, -0.7251), (-0.3384, 0.8171, -0.7405), (-0.3339, 0.8061, -0.7486), (-0.1709, 0.8591, -0.7077), (-0.1668, 0.8384, -0.75), (-0.1725, 0.8673, -0.7251), (-0.1725, 0.8674, -0.7405), (-0.1702, 0.8558, -0.7486)], [], [(161, 1, 6, 165), (175, 16, 21, 180), (180, 21, 26, 185), (185, 26, 31, 190), (190, 31, 36, 195), (195, 36, 41, 200), (200, 41, 46, 205), (205, 46, 51, 210), (210, 51, 56, 215), (215, 56, 61, 220), (220, 61, 66, 225), (225, 66, 71, 230), (230, 71, 76, 235), (235, 76, 81, 240), (240, 81, 86, 245), (245, 86, 91, 250), (250, 91, 96, 255), (255, 96, 101, 260), (260, 101, 106, 265), (265, 106, 111, 270), (270, 111, 116, 275), (275, 116, 121, 280), (280, 121, 126, 285), (285, 126, 131, 290), (290, 131, 136, 295), (295, 136, 141, 300), (300, 141, 146, 305), (305, 146, 151, 310), (310, 151, 156, 315), (165, 6, 11, 170), (170, 11, 16, 175), (315, 156, 1, 161), (6, 1, 4, 9), (9, 4, 3, 8), (8, 3, 2, 7), (7, 2, 0, 5), (11, 6, 9, 14), (14, 9, 8, 13), (13, 8, 7, 12), (12, 7, 5, 10), (16, 11, 14, 19), (19, 14, 13, 18), (18, 13, 12, 17), (17, 12, 10, 15), (21, 16, 19, 24), (24, 19, 18, 23), (23, 18, 17, 22), (22, 17, 15, 20), (26, 21, 24, 29), (29, 24, 23, 28), (28, 23, 22, 27), (27, 22, 20, 25), (31, 26, 29, 34), (34, 29, 28, 33), (33, 28, 27, 32), (32, 27, 25, 30), (36, 31, 34, 39), (39, 34, 33, 38), (38, 33, 32, 37), (37, 32, 30, 35), (41, 36, 39, 44), (44, 39, 38, 43), (43, 38, 37, 42), (42, 37, 35, 40), (46, 41, 44, 49), (49, 44, 43, 48), (48, 43, 42, 47), (47, 42, 40, 45), (51, 46, 49, 54), (54, 49, 48, 53), (53, 48, 47, 52), (52, 47, 45, 50), (56, 51, 54, 59), (59, 54, 53, 58), (58, 53, 52, 57), (57, 52, 50, 55), (61, 56, 59, 64), (64, 59, 58, 63), (63, 58, 57, 62), (62, 57, 55, 60), (66, 61, 64, 69), (69, 64, 63, 68), (68, 63, 62, 67), (67, 62, 60, 65), (71, 66, 69, 74), (74, 69, 68, 73), (73, 68, 67, 72), (72, 67, 65, 70), (76, 71, 74, 79), (79, 74, 73, 78), (78, 73, 72, 77), (77, 72, 70, 75), (81, 76, 79, 84), (84, 79, 78, 83), (83, 78, 77, 82), (82, 77, 75, 80), (86, 81, 84, 89), (89, 84, 83, 88), (88, 83, 82, 87), (87, 82, 80, 85), (91, 86, 89, 94), (94, 89, 88, 93), (93, 88, 87, 92), (92, 87, 85, 90), (96, 91, 94, 99), (99, 94, 93, 98), (98, 93, 92, 97), (97, 92, 90, 95), (101, 96, 99, 104), (104, 99, 98, 103), (103, 98, 97, 102), (102, 97, 95, 100), (106, 101, 104, 109), (109, 104, 103, 108), (108, 103, 102, 107), (107, 102, 100, 105), (111, 106, 109, 114), (114, 109, 108, 113), (113, 108, 107, 112), (112, 107, 105, 110), (116, 111, 114, 119), (119, 114, 113, 118), (118, 113, 112, 117), (117, 112, 110, 115), (121, 116, 119, 124), (124, 119, 118, 123), (123, 118, 117, 122), (122, 117, 115, 120), (126, 121, 124, 129), (129, 124, 123, 128), (128, 123, 122, 127), (127, 122, 120, 125), (131, 126, 129, 134), (134, 129, 128, 133), (133, 128, 127, 132), (132, 127, 125, 130), (136, 131, 134, 139), (139, 134, 133, 138), (138, 133, 132, 137), (137, 132, 130, 135), (141, 136, 139, 144), (144, 139, 138, 143), (143, 138, 137, 142), (142, 137, 135, 140), (146, 141, 144, 149), (149, 144, 143, 148), (148, 143, 142, 147), (147, 142, 140, 145), (151, 146, 149, 154), (154, 149, 148, 153), (153, 148, 147, 152), (152, 147, 145, 150), (156, 151, 154, 159), (159, 154, 153, 158), (158, 153, 152, 157), (157, 152, 150, 155), (1, 156, 159, 4), (4, 159, 158, 3), (3, 158, 157, 2), (2, 157, 155, 0), (5, 0, 155, 150, 145, 140, 135, 130, 125, 120, 115, 110, 105, 100, 95, 90, 85, 80, 75, 70, 65, 60, 55, 50, 45, 40, 35, 30, 25, 20, 15, 10), (161, 165, 167, 164), (164, 167, 168, 163), (163, 168, 169, 162), (162, 169, 166, 160), (165, 170, 172, 167), (167, 172, 173, 168), (168, 173, 174, 169), (169, 174, 171, 166), (170, 175, 177, 172), (172, 177, 178, 173), (173, 178, 179, 174), (174, 179, 176, 171), (175, 180, 182, 177), (177, 182, 183, 178), (178, 183, 184, 179), (179, 184, 181, 176), (180, 185, 187, 182), (182, 187, 188, 183), (183, 188, 189, 184), (184, 189, 186, 181), (185, 190, 192, 187), (187, 192, 193, 188), (188, 193, 194, 189), (189, 194, 191, 186), (190, 195, 197, 192), (192, 197, 198, 193), (193, 198, 199, 194), (194, 199, 196, 191), (195, 200, 202, 197), (197, 202, 203, 198), (198, 203, 204, 199), (199, 204, 201, 196), (200, 205, 207, 202), (202, 207, 208, 203), (203, 208, 209, 204), (204, 209, 206, 201), (205, 210, 212, 207), (207, 212, 213, 208), (208, 213, 214, 209), (209, 214, 211, 206), (210, 215, 217, 212), (212, 217, 218, 213), (213, 218, 219, 214), (214, 219, 216, 211), (215, 220, 222, 217), (217, 222, 223, 218), (218, 223, 224, 219), (219, 224, 221, 216), (220, 225, 227, 222), (222, 227, 228, 223), (223, 228, 229, 224), (224, 229, 226, 221), (225, 230, 232, 227), (227, 232, 233, 228), (228, 233, 234, 229), (229, 234, 231, 226), (230, 235, 237, 232), (232, 237, 238, 233), (233, 238, 239, 234), (234, 239, 236, 231), (235, 240, 242, 237), (237, 242, 243, 238), (238, 243, 244, 239), (239, 244, 241, 236), (240, 245, 247, 242), (242, 247, 248, 243), (243, 248, 249, 244), (244, 249, 246, 241), (245, 250, 252, 247), (247, 252, 253, 248), (248, 253, 254, 249), (249, 254, 251, 246), (250, 255, 257, 252), (252, 257, 258, 253), (253, 258, 259, 254), (254, 259, 256, 251), (255, 260, 262, 257), (257, 262, 263, 258), (258, 263, 264, 259), (259, 264, 261, 256), (260, 265, 267, 262), (262, 267, 268, 263), (263, 268, 269, 264), (264, 269, 266, 261), (265, 270, 272, 267), (267, 272, 273, 268), (268, 273, 274, 269), (269, 274, 271, 266), (270, 275, 277, 272), (272, 277, 278, 273), (273, 278, 279, 274), (274, 279, 276, 271), (275, 280, 282, 277), (277, 282, 283, 278), (278, 283, 284, 279), (279, 284, 281, 276), (280, 285, 287, 282), (282, 287, 288, 283), (283, 288, 289, 284), (284, 289, 286, 281), (285, 290, 292, 287), (287, 292, 293, 288), (288, 293, 294, 289), (289, 294, 291, 286), (290, 295, 297, 292), (292, 297, 298, 293), (293, 298, 299, 294), (294, 299, 296, 291), (295, 300, 302, 297), (297, 302, 303, 298), (298, 303, 304, 299), (299, 304, 301, 296), (300, 305, 307, 302), (302, 307, 308, 303), (303, 308, 309, 304), (304, 309, 306, 301), (305, 310, 312, 307), (307, 312, 313, 308), (308, 313, 314, 309), (309, 314, 311, 306), (310, 315, 317, 312), (312, 317, 318, 313), (313, 318, 319, 314), (314, 319, 316, 311), (315, 161, 164, 317), (317, 164, 163, 318), (318, 163, 162, 319), (319, 162, 160, 316), (160, 166, 171, 176, 181, 186, 191, 196, 201, 206, 211, 216, 221, 226, 231, 236, 241, 246, 251, 256, 261, 266, 271, 276, 281, 286, 291, 296, 301, 306, 311, 316)])
me_cone.polygons.foreach_set('use_smooth', [True] * 290)
_uv = me_cone.uv_layers.new(name='UVMap')
_uv.uv.foreach_set('vector', [1.0, 0.5141, 1.0, 0.9841, 0.9687, 0.9841, 0.9688, 0.5141, 0.9062, 0.5141, 0.9062, 0.9841, 0.875, 0.9841, 0.875, 0.5141, 0.875, 0.5141, 0.875, 0.9841, 0.8438, 0.9841, 0.8438, 0.5141, 0.8438, 0.5141, 0.8438, 0.9841, 0.8125, 0.9841, 0.8125, 0.5141, 0.8125, 0.5141, 0.8125, 0.9841, 0.7812, 0.9841, 0.7812, 0.5141, 0.7812, 0.5141, 0.7812, 0.9841, 0.75, 0.9841, 0.75, 0.5141, 0.75, 0.5141, 0.75, 0.9841, 0.7188, 0.9841, 0.7188, 0.5141, 0.7188, 0.5141, 0.7188, 0.9841, 0.6875, 0.9841, 0.6875, 0.5141, 0.6875, 0.5141, 0.6875, 0.9841, 0.6562, 0.9841, 0.6562, 0.5141, 0.6562, 0.5141, 0.6562, 0.9841, 0.625, 0.9841, 0.625, 0.5141, 0.625, 0.5141, 0.625, 0.9841, 0.5938, 0.9841, 0.5938, 0.5141, 0.5938, 0.5141, 0.5938, 0.9841, 0.5625, 0.9841, 0.5625, 0.5141, 0.5625, 0.5141, 0.5625, 0.9841, 0.5312, 0.9841, 0.5312, 0.5141, 0.5312, 0.5141, 0.5312, 0.9841, 0.5, 0.9841, 0.5, 0.5141, 0.5, 0.5141, 0.5, 0.9841, 0.4687, 0.9841, 0.4688, 0.5141, 0.4688, 0.5141, 0.4688, 0.9841, 0.4375, 0.9841, 0.4375, 0.5141, 0.4375, 0.5141, 0.4375, 0.9841, 0.4062, 0.9841, 0.4062, 0.5141, 0.4062, 0.5141, 0.4062, 0.9841, 0.375, 0.9841, 0.375, 0.5141, 0.375, 0.5141, 0.375, 0.9841, 0.3438, 0.9841, 0.3438, 0.5141, 0.3438, 0.5141, 0.3438, 0.9841, 0.3125, 0.9841, 0.3125, 0.5141, 0.3125, 0.5141, 0.3125, 0.9841, 0.2812, 0.9841, 0.2812, 0.5141, 0.2813, 0.5141, 0.2812, 0.9841, 0.25, 0.9841, 0.25, 0.5141, 0.25, 0.5141, 0.25, 0.9841, 0.2188, 0.9841, 0.2188, 0.5141, 0.2188, 0.5141, 0.2188, 0.9841, 0.1875, 0.9841, 0.1875, 0.5141, 0.1875, 0.5141, 0.1875, 0.9841, 0.1562, 0.9841, 0.1562, 0.5141, 0.1562, 0.5141, 0.1562, 0.9841, 0.125, 0.9841, 0.125, 0.5141, 0.125, 0.5141, 0.125, 0.9841, 0.09375, 0.9841, 0.09375, 0.5141, 0.09375, 0.5141, 0.09375, 0.9841, 0.0625, 0.9841, 0.0625, 0.5141, 0.0625, 0.5141, 0.0625, 0.9841, 0.03125, 0.9841, 0.03125, 0.5141, 0.9688, 0.5141, 0.9688, 0.9841, 0.9375, 0.9841, 0.9375, 0.5141, 0.9375, 0.5141, 0.9375, 0.9841, 0.9062, 0.9841, 0.9062, 0.5141, 0.03125, 0.5141, 0.03125, 0.9841, 0.0, 0.9841, 0.0, 0.5141, 0.9687, 0.9841, 1.0, 0.9841, 0.9997, 0.9909, 0.9691, 0.9909, 0.9691, 0.9909, 0.9997, 0.9909, 0.9981, 1.0, 0.9706, 1.0, 0.294, 0.4857, 0.2528, 0.4897, 0.25, 0.3345, 0.2665, 0.3328, 0.2665, 0.3328, 0.25, 0.3345, 0.25, 0.218, 0.2437, 0.2186, 0.9375, 0.9841, 0.9688, 0.9841, 0.9684, 0.9909, 0.9378, 0.9909, 0.9378, 0.9909, 0.9684, 0.9909, 0.9669, 1.0, 0.9394, 1.0, 0.3392, 0.4725, 0.2995, 0.4846, 0.2665, 0.3328, 0.2823, 0.328, 0.2823, 0.328, 0.2665, 0.3328, 0.2437, 0.2186, 0.2377, 0.2204, 0.9062, 0.9841, 0.9375, 0.9841, 0.9372, 0.9909, 0.9066, 0.9909, 0.9066, 0.9909, 0.9372, 0.9909, 0.9356, 1.0, 0.9081, 1.0, 0.3809, 0.4509, 0.3443, 0.4704, 0.2823, 0.328, 0.2969, 0.3202, 0.2969, 0.3202, 0.2823, 0.328, 0.2377, 0.2204, 0.2322, 0.2234, 0.875, 0.9841, 0.9062, 0.9841, 0.9059, 0.9909, 0.8753, 0.9909, 0.8753, 0.9909, 0.9059, 0.9909, 0.9044, 1.0, 0.8769, 1.0, 0.4175, 0.4215, 0.3855, 0.4478, 0.2969, 0.3202, 0.3097, 0.3097, 0.3097, 0.3097, 0.2969, 0.3202, 0.2322, 0.2234, 0.2273, 0.2273, 0.8438, 0.9841, 0.875, 0.9841, 0.8747, 0.9909, 0.8441, 0.9909, 0.8441, 0.9909, 0.8747, 0.9909, 0.8731, 1.0, 0.8456, 1.0, 0.4478, 0.3855, 0.4215, 0.4175, 0.3097, 0.3097, 0.3202, 0.2969, 0.3202, 0.2969, 0.3097, 0.3097, 0.2273, 0.2273, 0.2234, 0.2322, 0.8125, 0.9841, 0.8438, 0.9841, 0.8434, 0.9909, 0.8128, 0.9909, 0.8128, 0.9909, 0.8434, 0.9909, 0.8419, 1.0, 0.8144, 1.0, 0.4704, 0.3443, 0.4509, 0.3809, 0.3202, 0.2969, 0.328, 0.2823, 0.328, 0.2823, 0.3202, 0.2969, 0.2234, 0.2322, 0.2204, 0.2377, 0.7812, 0.9841, 0.8125, 0.9841, 0.8122, 0.9909, 0.7816, 0.9909, 0.7816, 0.9909, 0.8122, 0.9909, 0.8106, 1.0, 0.7831, 1.0, 0.4846, 0.2995, 0.4725, 0.3392, 0.328, 0.2823, 0.3328, 0.2665, 0.3328, 0.2665, 0.328, 0.2823, 0.2204, 0.2377, 0.2186, 0.2437, 0.75, 0.9841, 0.7812, 0.9841, 0.7809, 0.9909, 0.7503, 0.9909, 0.7503, 0.9909, 0.7809, 0.9909, 0.7794, 1.0, 0.7519, 1.0, 0.4897, 0.2528, 0.4857, 0.294, 0.3328, 0.2665, 0.3345, 0.25, 0.3345, 0.25, 0.3328, 0.2665, 0.2186, 0.2437, 0.218, 0.25, 0.7188, 0.9841, 0.75, 0.9841, 0.7497, 0.9909, 0.7191, 0.9909, 0.7191, 0.9909, 0.7497, 0.9909, 0.7481, 1.0, 0.7206, 1.0, 0.4857, 0.206, 0.4897, 0.2472, 0.3345, 0.25, 0.3328, 0.2335, 0.3328, 0.2335, 0.3345, 0.25, 0.218, 0.25, 0.2186, 0.2563, 0.6875, 0.9841, 0.7188, 0.9841, 0.7184, 0.9909, 0.6878, 0.9909, 0.6878, 0.9909, 0.7184, 0.9909, 0.7169, 1.0, 0.6894, 1.0, 0.4725, 0.1608, 0.4846, 0.2005, 0.3328, 0.2335, 0.328, 0.2177, 0.328, 0.2177, 0.3328, 0.2335, 0.2186, 0.2563, 0.2204, 0.2623, 0.6562, 0.9841, 0.6875, 0.9841, 0.6872, 0.9909, 0.6566, 0.9909, 0.6566, 0.9909, 0.6872, 0.9909, 0.6856, 1.0, 0.6581, 1.0, 0.4509, 0.1191, 0.4704, 0.1557, 0.328, 0.2177, 0.3202, 0.2031, 0.3202, 0.2031, 0.328, 0.2177, 0.2204, 0.2623, 0.2234, 0.2678, 0.625, 0.9841, 0.6562, 0.9841, 0.6559, 0.9909, 0.6253, 0.9909, 0.6253, 0.9909, 0.6559, 0.9909, 0.6544, 1.0, 0.6269, 1.0, 0.4215, 0.08246, 0.4478, 0.1145, 0.3202, 0.2031, 0.3097, 0.1903, 0.3097, 0.1903, 0.3202, 0.2031, 0.2234, 0.2678, 0.2273, 0.2727, 0.5938, 0.9841, 0.625, 0.9841, 0.6247, 0.9909, 0.5941, 0.9909, 0.5941, 0.9909, 0.6247, 0.9909, 0.6231, 1.0, 0.5956, 1.0, 0.3855, 0.05223, 0.4175, 0.07851, 0.3097, 0.1903, 0.2969, 0.1798, 0.2969, 0.1798, 0.3097, 0.1903, 0.2273, 0.2727, 0.2322, 0.2766, 0.5625, 0.9841, 0.5938, 0.9841, 0.5934, 0.9909, 0.5628, 0.9909, 0.5628, 0.9909, 0.5934, 0.9909, 0.5919, 1.0, 0.5644, 1.0, 0.3443, 0.02959, 0.3809, 0.04912, 0.2969, 0.1798, 0.2823, 0.172, 0.2823, 0.172, 0.2969, 0.1798, 0.2322, 0.2766, 0.2377, 0.2796, 0.5312, 0.9841, 0.5625, 0.9841, 0.5622, 0.9909, 0.5316, 0.9909, 0.5316, 0.9909, 0.5622, 0.9909, 0.5606, 1.0, 0.5331, 1.0, 0.2995, 0.01543, 0.3392, 0.02745, 0.2823, 0.172, 0.2665, 0.1672, 0.2665, 0.1672, 0.2823, 0.172, 0.2377, 0.2796, 0.2437, 0.2814, 0.5, 0.9841, 0.5312, 0.9841, 0.5309, 0.9909, 0.5003, 0.9909, 0.5003, 0.9909, 0.5309, 0.9909, 0.5294, 1.0, 0.5019, 1.0, 0.2528, 0.01028, 0.294, 0.01434, 0.2665, 0.1672, 0.25, 0.1655, 0.25, 0.1655, 0.2665, 0.1672, 0.2437, 0.2814, 0.25, 0.282, 0.4687, 0.9841, 0.5, 0.9841, 0.4997, 0.9909, 0.4691, 0.9909, 0.4691, 0.9909, 0.4997, 0.9909, 0.4981, 1.0, 0.4706, 1.0, 0.206, 0.01434, 0.2472, 0.01028, 0.25, 0.1655, 0.2335, 0.1672, 0.2335, 0.1672, 0.25, 0.1655, 0.25, 0.282, 0.2563, 0.2814, 0.4375, 0.9841, 0.4688, 0.9841, 0.4684, 0.9909, 0.4378, 0.9909, 0.4378, 0.9909, 0.4684, 0.9909, 0.4669, 1.0, 0.4394, 1.0, 0.1608, 0.02745, 0.2005, 0.01543, 0.2335, 0.1672, 0.2177, 0.172, 0.2177, 0.172, 0.2335, 0.1672, 0.2563, 0.2814, 0.2623, 0.2796, 0.4062, 0.9841, 0.4375, 0.9841, 0.4372, 0.9909, 0.4066, 0.9909, 0.4066, 0.9909, 0.4372, 0.9909, 0.4356, 1.0, 0.4081, 1.0, 0.1191, 0.04912, 0.1557, 0.02959, 0.2177, 0.172, 0.2031, 0.1798, 0.2031, 0.1798, 0.2177, 0.172, 0.2623, 0.2796, 0.2678, 0.2766, 0.375, 0.9841, 0.4062, 0.9841, 0.4059, 0.9909, 0.3753, 0.9909, 0.3753, 0.9909, 0.4059, 0.9909, 0.4044, 1.0, 0.3769, 1.0, 0.08246, 0.07851, 0.1145, 0.05223, 0.2031, 0.1798, 0.1903, 0.1903, 0.1903, 0.1903, 0.2031, 0.1798, 0.2678, 0.2766, 0.2727, 0.2727, 0.3438, 0.9841, 0.375, 0.9841, 0.3747, 0.9909, 0.3441, 0.9909, 0.3441, 0.9909, 0.3747, 0.9909, 0.3731, 1.0, 0.3456, 1.0, 0.05223, 0.1145, 0.07851, 0.08246, 0.1903, 0.1903, 0.1798, 0.2031, 0.1798, 0.2031, 0.1903, 0.1903, 0.2727, 0.2727, 0.2766, 0.2678, 0.3125, 0.9841, 0.3438, 0.9841, 0.3434, 0.9909, 0.3128, 0.9909, 0.3128, 0.9909, 0.3434, 0.9909, 0.3419, 1.0, 0.3144, 1.0, 0.02959, 0.1557, 0.04912, 0.1191, 0.1798, 0.2031, 0.172, 0.2177, 0.172, 0.2177, 0.1798, 0.2031, 0.2766, 0.2678, 0.2796, 0.2623, 0.2812, 0.9841, 0.3125, 0.9841, 0.3122, 0.9909, 0.2816, 0.9909, 0.2816, 0.9909, 0.3122, 0.9909, 0.3106, 1.0, 0.2831, 1.0, 0.01543, 0.2005, 0.02745, 0.1608, 0.172, 0.2177, 0.1672, 0.2335, 0.1672, 0.2335, 0.172, 0.2177, 0.2796, 0.2623, 0.2814, 0.2563, 0.25, 0.9841, 0.2812, 0.9841, 0.2809, 0.9909, 0.2503, 0.9909, 0.2503, 0.9909, 0.2809, 0.9909, 0.2794, 1.0, 0.2519, 1.0, 0.01028, 0.2472, 0.01434, 0.206, 0.1672, 0.2335, 0.1655, 0.25, 0.1655, 0.25, 0.1672, 0.2335, 0.2814, 0.2563, 0.282, 0.25, 0.2188, 0.9841, 0.25, 0.9841, 0.2497, 0.9909, 0.2191, 0.9909, 0.2191, 0.9909, 0.2497, 0.9909, 0.2481, 1.0, 0.2206, 1.0, 0.01434, 0.294, 0.01028, 0.2528, 0.1655, 0.25, 0.1672, 0.2665, 0.1672, 0.2665, 0.1655, 0.25, 0.282, 0.25, 0.2814, 0.2437, 0.1875, 0.9841, 0.2188, 0.9841, 0.2184, 0.9909, 0.1878, 0.9909, 0.1878, 0.9909, 0.2184, 0.9909, 0.2169, 1.0, 0.1894, 1.0, 0.02745, 0.3392, 0.01543, 0.2995, 0.1672, 0.2665, 0.172, 0.2823, 0.172, 0.2823, 0.1672, 0.2665, 0.2814, 0.2437, 0.2796, 0.2377, 0.1562, 0.9841, 0.1875, 0.9841, 0.1872, 0.9909, 0.1566, 0.9909, 0.1566, 0.9909, 0.1872, 0.9909, 0.1856, 1.0, 0.1581, 1.0, 0.04912, 0.3809, 0.02959, 0.3443, 0.172, 0.2823, 0.1798, 0.2969, 0.1798, 0.2969, 0.172, 0.2823, 0.2796, 0.2377, 0.2766, 0.2322, 0.125, 0.9841, 0.1562, 0.9841, 0.1559, 0.9909, 0.1253, 0.9909, 0.1253, 0.9909, 0.1559, 0.9909, 0.1544, 1.0, 0.1269, 1.0, 0.07851, 0.4175, 0.05223, 0.3855, 0.1798, 0.2969, 0.1903, 0.3097, 0.1903, 0.3097, 0.1798, 0.2969, 0.2766, 0.2322, 0.2727, 0.2273, 0.09375, 0.9841, 0.125, 0.9841, 0.1247, 0.9909, 0.09407, 0.9909, 0.09407, 0.9909, 0.1247, 0.9909, 0.1231, 1.0, 0.09561, 1.0, 0.1145, 0.4478, 0.08246, 0.4215, 0.1903, 0.3097, 0.2031, 0.3202, 0.2031, 0.3202, 0.1903, 0.3097, 0.2727, 0.2273, 0.2678, 0.2234, 0.0625, 0.9841, 0.09375, 0.9841, 0.09343, 0.9909, 0.06282, 0.9909, 0.06282, 0.9909, 0.09343, 0.9909, 0.09189, 1.0, 0.06436, 1.0, 0.1557, 0.4704, 0.1191, 0.4509, 0.2031, 0.3202, 0.2177, 0.328, 0.2177, 0.328, 0.2031, 0.3202, 0.2678, 0.2234, 0.2623, 0.2204, 0.03125, 0.9841, 0.0625, 0.9841, 0.06218, 0.9909, 0.03157, 0.9909, 0.03157, 0.9909, 0.06218, 0.9909, 0.06064, 1.0, 0.03311, 1.0, 0.2005, 0.4846, 0.1608, 0.4725, 0.2177, 0.328, 0.2335, 0.3328, 0.2335, 0.3328, 0.2177, 0.328, 0.2623, 0.2204, 0.2563, 0.2186, 0.0, 0.9841, 0.03125, 0.9841, 0.03093, 0.9909, 0.0003153, 0.9909, 0.0003153, 0.9909, 0.03093, 0.9909, 0.02939, 1.0, 0.001864, 1.0, 0.2472, 0.4897, 0.206, 0.4857, 0.2335, 0.3328, 0.25, 0.3345, 0.25, 0.3345, 0.2335, 0.3328, 0.2563, 0.2186, 0.25, 0.218, 0.2437, 0.2186, 0.25, 0.218, 0.2563, 0.2186, 0.2623, 0.2204, 0.2678, 0.2234, 0.2727, 0.2273, 0.2766, 0.2322, 0.2796, 0.2377, 0.2814, 0.2437, 0.282, 0.25, 0.2814, 0.2563, 0.2796, 0.2623, 0.2766, 0.2678, 0.2727, 0.2727, 0.2678, 0.2766, 0.2623, 0.2796, 0.2563, 0.2814, 0.25, 0.282, 0.2437, 0.2814, 0.2377, 0.2796, 0.2322, 0.2766, 0.2273, 0.2727, 0.2234, 0.2678, 0.2204, 0.2623, 0.2186, 0.2563, 0.218, 0.25, 0.2186, 0.2437, 0.2204, 0.2377, 0.2234, 0.2322, 0.2273, 0.2273, 0.2322, 0.2234, 0.2377, 0.2204, 1.0, 0.5141, 0.9688, 0.5141, 0.9688, 0.5086, 1.0, 0.5086, 1.0, 0.5086, 0.9688, 0.5086, 0.969, 0.5, 0.9997, 0.5, 0.7504, 0.49, 0.7964, 0.4854, 0.7954, 0.4782, 0.75, 0.4827, 0.75, 0.4827, 0.7954, 0.4782, 0.7945, 0.4736, 0.75, 0.4779, 0.9688, 0.5141, 0.9375, 0.5141, 0.9375, 0.5086, 0.9687, 0.5086, 0.9687, 0.5086, 0.9375, 0.5086, 0.9378, 0.5, 0.9685, 0.5, 0.7972, 0.4853, 0.8415, 0.4718, 0.839, 0.465, 0.7954, 0.4782, 0.7954, 0.4782, 0.839, 0.465, 0.8372, 0.4606, 0.7945, 0.4736, 0.9375, 0.5141, 0.9062, 0.5141, 0.9063, 0.5086, 0.9375, 0.5086, 0.9375, 0.5086, 0.9063, 0.5086, 0.9065, 0.5, 0.9372, 0.5, 0.8422, 0.4715, 0.883, 0.4497, 0.8793, 0.4435, 0.839, 0.465, 0.839, 0.465, 0.8793, 0.4435, 0.8766, 0.4395, 0.8372, 0.4606, 0.9062, 0.5141, 0.875, 0.5141, 0.875, 0.5086, 0.9062, 0.5086, 0.9062, 0.5086, 0.875, 0.5086, 0.8753, 0.5, 0.906, 0.5, 0.8837, 0.4493, 0.9194, 0.42, 0.9145, 0.4145, 0.8793, 0.4435, 0.8793, 0.4435, 0.9145, 0.4145, 0.9112, 0.4112, 0.8766, 0.4395, 0.875, 0.5141, 0.8438, 0.5141, 0.8438, 0.5086, 0.875, 0.5086, 0.875, 0.5086, 0.8438, 0.5086, 0.844, 0.5, 0.8747, 0.5, 0.92, 0.4194, 0.9493, 0.3837, 0.9435, 0.3793, 0.9145, 0.4145, 0.9145, 0.4145, 0.9435, 0.3793, 0.9395, 0.3766, 0.9112, 0.4112, 0.8438, 0.5141, 0.8125, 0.5141, 0.8125, 0.5086, 0.8437, 0.5086, 0.8437, 0.5086, 0.8125, 0.5086, 0.8128, 0.5, 0.8435, 0.5, 0.9497, 0.383, 0.9715, 0.3422, 0.965, 0.339, 0.9435, 0.3793, 0.9435, 0.3793, 0.965, 0.339, 0.9606, 0.3372, 0.9395, 0.3766, 0.8125, 0.5141, 0.7812, 0.5141, 0.7813, 0.5086, 0.8125, 0.5086, 0.8125, 0.5086, 0.7813, 0.5086, 0.7815, 0.5, 0.8122, 0.5, 0.9718, 0.3415, 0.9853, 0.2972, 0.9782, 0.2954, 0.965, 0.339, 0.965, 0.339, 0.9782, 0.2954, 0.9736, 0.2945, 0.9606, 0.3372, 0.7812, 0.5141, 0.75, 0.5141, 0.75, 0.5086, 0.7812, 0.5086, 0.7812, 0.5086, 0.75, 0.5086, 0.7503, 0.5, 0.781, 0.5, 0.9854, 0.2964, 0.99, 0.2504, 0.9827, 0.25, 0.9782, 0.2954, 0.9782, 0.2954, 0.9827, 0.25, 0.9779, 0.25, 0.9736, 0.2945, 0.75, 0.5141, 0.7188, 0.5141, 0.7188, 0.5086, 0.75, 0.5086, 0.75, 0.5086, 0.7188, 0.5086, 0.719, 0.5, 0.7497, 0.5, 0.99, 0.2496, 0.9854, 0.2036, 0.9782, 0.2046, 0.9827, 0.25, 0.9827, 0.25, 0.9782, 0.2046, 0.9736, 0.2055, 0.9779, 0.25, 0.7188, 0.5141, 0.6875, 0.5141, 0.6875, 0.5086, 0.7187, 0.5086, 0.7187, 0.5086, 0.6875, 0.5086, 0.6878, 0.5, 0.7185, 0.5, 0.9853, 0.2028, 0.9718, 0.1585, 0.965, 0.161, 0.9782, 0.2046, 0.9782, 0.2046, 0.965, 0.161, 0.9606, 0.1628, 0.9736, 0.2055, 0.6875, 0.5141, 0.6562, 0.5141, 0.6563, 0.5086, 0.6875, 0.5086, 0.6875, 0.5086, 0.6563, 0.5086, 0.6565, 0.5, 0.6872, 0.5, 0.9715, 0.1578, 0.9497, 0.117, 0.9435, 0.1207, 0.965, 0.161, 0.965, 0.161, 0.9435, 0.1207, 0.9395, 0.1234, 0.9606, 0.1628, 0.6562, 0.5141, 0.625, 0.5141, 0.625, 0.5086, 0.6562, 0.5086, 0.6562, 0.5086, 0.625, 0.5086, 0.6253, 0.5, 0.656, 0.5, 0.9493, 0.1163, 0.92, 0.08061, 0.9145, 0.08548, 0.9435, 0.1207, 0.9435, 0.1207, 0.9145, 0.08548, 0.9112, 0.08882, 0.9395, 0.1234, 0.625, 0.5141, 0.5938, 0.5141, 0.5938, 0.5086, 0.625, 0.5086, 0.625, 0.5086, 0.5938, 0.5086, 0.594, 0.5, 0.6247, 0.5, 0.9194, 0.08004, 0.8837, 0.05071, 0.8793, 0.05654, 0.9145, 0.08548, 0.9145, 0.08548, 0.8793, 0.05654, 0.8766, 0.06047, 0.9112, 0.08882, 0.5938, 0.5141, 0.5625, 0.5141, 0.5625, 0.5086, 0.5937, 0.5086, 0.5937, 0.5086, 0.5625, 0.5086, 0.5628, 0.5, 0.5935, 0.5, 0.883, 0.05025, 0.8422, 0.02846, 0.839, 0.03504, 0.8793, 0.05654, 0.8793, 0.05654, 0.839, 0.03504, 0.8372, 0.03941, 0.8766, 0.06047, 0.5625, 0.5141, 0.5312, 0.5141, 0.5313, 0.5086, 0.5625, 0.5086, 0.5625, 0.5086, 0.5313, 0.5086, 0.5315, 0.5, 0.5622, 0.5, 0.8415, 0.02815, 0.7972, 0.01473, 0.7954, 0.0218, 0.839, 0.03504, 0.839, 0.03504, 0.7954, 0.0218, 0.7945, 0.02644, 0.8372, 0.03941, 0.5312, 0.5141, 0.5, 0.5141, 0.5, 0.5086, 0.5312, 0.5086, 0.5312, 0.5086, 0.5, 0.5086, 0.5003, 0.5, 0.531, 0.5, 0.7964, 0.01457, 0.7504, 0.01004, 0.75, 0.01733, 0.7954, 0.0218, 0.7954, 0.0218, 0.75, 0.01733, 0.75, 0.02206, 0.7945, 0.02644, 0.5, 0.5141, 0.4688, 0.5141, 0.4688, 0.5086, 0.5, 0.5086, 0.5, 0.5086, 0.4688, 0.5086, 0.469, 0.5, 0.4997, 0.5, 0.7496, 0.01004, 0.7036, 0.01457, 0.7046, 0.0218, 0.75, 0.01733, 0.75, 0.01733, 0.7046, 0.0218, 0.7055, 0.02644, 0.75, 0.02206, 0.4688, 0.5141, 0.4375, 0.5141, 0.4375, 0.5086, 0.4687, 0.5086, 0.4687, 0.5086, 0.4375, 0.5086, 0.4378, 0.5, 0.4685, 0.5, 0.7028, 0.01473, 0.6585, 0.02815, 0.661, 0.03504, 0.7046, 0.0218, 0.7046, 0.0218, 0.661, 0.03504, 0.6628, 0.03941, 0.7055, 0.02644, 0.4375, 0.5141, 0.4062, 0.5141, 0.4063, 0.5086, 0.4375, 0.5086, 0.4375, 0.5086, 0.4063, 0.5086, 0.4065, 0.5, 0.4372, 0.5, 0.6578, 0.02846, 0.617, 0.05025, 0.6207, 0.05654, 0.661, 0.03504, 0.661, 0.03504, 0.6207, 0.05654, 0.6234, 0.06047, 0.6628, 0.03941, 0.4062, 0.5141, 0.375, 0.5141, 0.375, 0.5086, 0.4062, 0.5086, 0.4062, 0.5086, 0.375, 0.5086, 0.3753, 0.5, 0.406, 0.5, 0.6163, 0.05071, 0.5806, 0.08004, 0.5855, 0.08548, 0.6207, 0.05654, 0.6207, 0.05654, 0.5855, 0.08548, 0.5888, 0.08882, 0.6234, 0.06047, 0.375, 0.5141, 0.3438, 0.5141, 0.3438, 0.5086, 0.375, 0.5086, 0.375, 0.5086, 0.3438, 0.5086, 0.344, 0.5, 0.3747, 0.5, 0.58, 0.08061, 0.5507, 0.1163, 0.5565, 0.1207, 0.5855, 0.08548, 0.5855, 0.08548, 0.5565, 0.1207, 0.5605, 0.1234, 0.5888, 0.08882, 0.3438, 0.5141, 0.3125, 0.5141, 0.3125, 0.5086, 0.3437, 0.5086, 0.3437, 0.5086, 0.3125, 0.5086, 0.3128, 0.5, 0.3435, 0.5, 0.5503, 0.117, 0.5285, 0.1578, 0.535, 0.161, 0.5565, 0.1207, 0.5565, 0.1207, 0.535, 0.161, 0.5394, 0.1628, 0.5605, 0.1234, 0.3125, 0.5141, 0.2812, 0.5141, 0.2813, 0.5086, 0.3125, 0.5086, 0.3125, 0.5086, 0.2813, 0.5086, 0.2815, 0.5, 0.3122, 0.5, 0.5282, 0.1585, 0.5147, 0.2028, 0.5218, 0.2046, 0.535, 0.161, 0.535, 0.161, 0.5218, 0.2046, 0.5264, 0.2055, 0.5394, 0.1628, 0.2813, 0.5141, 0.25, 0.5141, 0.25, 0.5086, 0.2812, 0.5086, 0.2812, 0.5086, 0.25, 0.5086, 0.2503, 0.5, 0.281, 0.5, 0.5146, 0.2036, 0.51, 0.2496, 0.5173, 0.25, 0.5218, 0.2046, 0.5218, 0.2046, 0.5173, 0.25, 0.5221, 0.25, 0.5264, 0.2055, 0.25, 0.5141, 0.2188, 0.5141, 0.2188, 0.5086, 0.25, 0.5086, 0.25, 0.5086, 0.2188, 0.5086, 0.219, 0.5, 0.2497, 0.5, 0.51, 0.2504, 0.5146, 0.2964, 0.5218, 0.2954, 0.5173, 0.25, 0.5173, 0.25, 0.5218, 0.2954, 0.5264, 0.2945, 0.5221, 0.25, 0.2188, 0.5141, 0.1875, 0.5141, 0.1875, 0.5086, 0.2187, 0.5086, 0.2187, 0.5086, 0.1875, 0.5086, 0.1878, 0.5, 0.2185, 0.5, 0.5147, 0.2972, 0.5282, 0.3415, 0.535, 0.339, 0.5218, 0.2954, 0.5218, 0.2954, 0.535, 0.339, 0.5394, 0.3372, 0.5264, 0.2945, 0.1875, 0.5141, 0.1562, 0.5141, 0.1563, 0.5086, 0.1875, 0.5086, 0.1875, 0.5086, 0.1563, 0.5086, 0.1565, 0.5, 0.1872, 0.5, 0.5285, 0.3422, 0.5503, 0.383, 0.5565, 0.3793, 0.535, 0.339, 0.535, 0.339, 0.5565, 0.3793, 0.5605, 0.3766, 0.5394, 0.3372, 0.1562, 0.5141, 0.125, 0.5141, 0.125, 0.5086, 0.1562, 0.5086, 0.1562, 0.5086, 0.125, 0.5086, 0.1253, 0.5, 0.156, 0.5, 0.5507, 0.3837, 0.58, 0.4194, 0.5855, 0.4145, 0.5565, 0.3793, 0.5565, 0.3793, 0.5855, 0.4145, 0.5888, 0.4112, 0.5605, 0.3766, 0.125, 0.5141, 0.09375, 0.5141, 0.09377, 0.5086, 0.125, 0.5086, 0.125, 0.5086, 0.09377, 0.5086, 0.09402, 0.5, 0.1247, 0.5, 0.5806, 0.42, 0.6163, 0.4493, 0.6207, 0.4435, 0.5855, 0.4145, 0.5855, 0.4145, 0.6207, 0.4435, 0.6234, 0.4395, 0.5888, 0.4112, 0.09375, 0.5141, 0.0625, 0.5141, 0.06252, 0.5086, 0.09373, 0.5086, 0.09373, 0.5086, 0.06252, 0.5086, 0.06277, 0.5, 0.09348, 0.5, 0.617, 0.4497, 0.6578, 0.4715, 0.661, 0.465, 0.6207, 0.4435, 0.6207, 0.4435, 0.661, 0.465, 0.6628, 0.4606, 0.6234, 0.4395, 0.0625, 0.5141, 0.03125, 0.5141, 0.03127, 0.5086, 0.06248, 0.5086, 0.06248, 0.5086, 0.03127, 0.5086, 0.03152, 0.5, 0.06223, 0.5, 0.6585, 0.4718, 0.7028, 0.4853, 0.7046, 0.4782, 0.661, 0.465, 0.661, 0.465, 0.7046, 0.4782, 0.7055, 0.4736, 0.6628, 0.4606, 0.03125, 0.5141, 0.0, 0.5141, 2.011e-05, 0.5086, 0.03123, 0.5086, 0.03123, 0.5086, 2.011e-05, 0.5086, 0.0002713, 0.5, 0.03098, 0.5, 0.7036, 0.4854, 0.7496, 0.49, 0.75, 0.4827, 0.7046, 0.4782, 0.7046, 0.4782, 0.75, 0.4827, 0.75, 0.4779, 0.7055, 0.4736, 0.75, 0.4779, 0.7945, 0.4736, 0.8372, 0.4606, 0.8766, 0.4395, 0.9112, 0.4112, 0.9395, 0.3766, 0.9606, 0.3372, 0.9736, 0.2945, 0.9779, 0.25, 0.9736, 0.2055, 0.9606, 0.1628, 0.9395, 0.1234, 0.9112, 0.08882, 0.8766, 0.06047, 0.8372, 0.03941, 0.7945, 0.02644, 0.75, 0.02206, 0.7055, 0.02644, 0.6628, 0.03941, 0.6234, 0.06047, 0.5888, 0.08882, 0.5605, 0.1234, 0.5394, 0.1628, 0.5264, 0.2055, 0.5221, 0.25, 0.5264, 0.2945, 0.5394, 0.3372, 0.5605, 0.3766, 0.5888, 0.4112, 0.6234, 0.4395, 0.6628, 0.4606, 0.7055, 0.4736])
me_cone.materials.append(mat_material_001)
me_cone.update()
me_cone_001 = bpy.data.meshes.new('Cone.001')
me_cone_001.from_pydata([(0.0, -0.006677, 0.75), (0.0, 0.08022, 0.7023), (0.0, 0.0176, 0.7484), (0.0, 0.04404, 0.7392), (0.0, 0.06591, 0.7219), (-0.001303, -0.006548, 0.75), (0.01565, 0.07868, 0.7023), (0.003433, 0.01726, 0.7484), (0.008591, 0.04319, 0.7392), (0.01286, 0.06464, 0.7219), (-0.002555, -0.006168, 0.75), (0.0307, 0.07411, 0.7023), (0.006734, 0.01626, 0.7484), (0.01685, 0.04068, 0.7392), (0.02522, 0.06089, 0.7219), (-0.003709, -0.005551, 0.75), (0.04457, 0.0667, 0.7023), (0.009776, 0.01463, 0.7484), (0.02447, 0.03662, 0.7392), (0.03662, 0.0548, 0.7219), (-0.004721, -0.004721, 0.75), (0.05672, 0.05672, 0.7023), (0.01244, 0.01244, 0.7484), (0.03114, 0.03114, 0.7392), (0.0466, 0.0466, 0.7219), (-0.005551, -0.003709, 0.75), (0.0667, 0.04457, 0.7023), (0.01463, 0.009776, 0.7484), (0.03662, 0.02447, 0.7392), (0.0548, 0.03662, 0.7219), (-0.006168, -0.002555, 0.75), (0.07411, 0.0307, 0.7023), (0.01626, 0.006734, 0.7484), (0.04068, 0.01685, 0.7392), (0.06089, 0.02522, 0.7219), (-0.006548, -0.001303, 0.75), (0.07868, 0.01565, 0.7023), (0.01726, 0.003433, 0.7484), (0.04319, 0.008591, 0.7392), (0.06464, 0.01286, 0.7219), (-0.006677, 0.0, 0.75), (0.08022, 0.0, 0.7023), (0.0176, 0.0, 0.7484), (0.04404, 0.0, 0.7392), (0.06591, 0.0, 0.7219), (-0.006548, 0.001303, 0.75), (0.07868, -0.01565, 0.7023), (0.01726, -0.003433, 0.7484), (0.04319, -0.008591, 0.7392), (0.06464, -0.01286, 0.7219), (-0.006168, 0.002555, 0.75), (0.07411, -0.0307, 0.7023), (0.01626, -0.006734, 0.7484), (0.04068, -0.01685, 0.7392), (0.06089, -0.02522, 0.7219), (-0.005551, 0.003709, 0.75), (0.0667, -0.04457, 0.7023), (0.01463, -0.009776, 0.7484), (0.03662, -0.02447, 0.7392), (0.0548, -0.03662, 0.7219), (-0.004721, 0.004721, 0.75), (0.05672, -0.05672, 0.7023), (0.01244, -0.01244, 0.7484), (0.03114, -0.03114, 0.7392), (0.0466, -0.0466, 0.7219), (-0.003709, 0.005551, 0.75), (0.04457, -0.0667, 0.7023), (0.009776, -0.01463, 0.7484), (0.02447, -0.03662, 0.7392), (0.03662, -0.0548, 0.7219), (-0.002555, 0.006168, 0.75), (0.0307, -0.07411, 0.7023), (0.006734, -0.01626, 0.7484), (0.01685, -0.04068, 0.7392), (0.02522, -0.06089, 0.7219), (-0.001303, 0.006548, 0.75), (0.01565, -0.07868, 0.7023), (0.003433, -0.01726, 0.7484), (0.008591, -0.04319, 0.7392), (0.01286, -0.06464, 0.7219), (0.0, 0.006677, 0.75), (0.0, -0.08022, 0.7023), (0.0, -0.0176, 0.7484), (0.0, -0.04404, 0.7392), (0.0, -0.06591, 0.7219), (0.001303, 0.006548, 0.75), (-0.01565, -0.07868, 0.7023), (-0.003433, -0.01726, 0.7484), (-0.008591, -0.04319, 0.7392), (-0.01286, -0.06464, 0.7219), (0.002555, 0.006168, 0.75), (-0.0307, -0.07411, 0.7023), (-0.006734, -0.01626, 0.7484), (-0.01685, -0.04068, 0.7392), (-0.02522, -0.06089, 0.7219), (0.003709, 0.005551, 0.75), (-0.04457, -0.0667, 0.7023), (-0.009776, -0.01463, 0.7484), (-0.02447, -0.03662, 0.7392), (-0.03662, -0.0548, 0.7219), (0.004721, 0.004721, 0.75), (-0.05672, -0.05672, 0.7023), (-0.01244, -0.01244, 0.7484), (-0.03114, -0.03114, 0.7392), (-0.0466, -0.0466, 0.7219), (0.005551, 0.003709, 0.75), (-0.0667, -0.04457, 0.7023), (-0.01463, -0.009776, 0.7484), (-0.03662, -0.02447, 0.7392), (-0.0548, -0.03662, 0.7219), (0.006168, 0.002555, 0.75), (-0.07411, -0.0307, 0.7023), (-0.01626, -0.006734, 0.7484), (-0.04068, -0.01685, 0.7392), (-0.06089, -0.02522, 0.7219), (0.006548, 0.001303, 0.75), (-0.07868, -0.01565, 0.7023), (-0.01726, -0.003433, 0.7484), (-0.04319, -0.008591, 0.7392), (-0.06464, -0.01286, 0.7219), (0.006677, 0.0, 0.75), (-0.08022, 0.0, 0.7023), (-0.0176, 0.0, 0.7484), (-0.04404, 0.0, 0.7392), (-0.06591, 0.0, 0.7219), (0.006548, -0.001303, 0.75), (-0.07868, 0.01565, 0.7023), (-0.01726, 0.003433, 0.7484), (-0.04319, 0.008591, 0.7392), (-0.06464, 0.01286, 0.7219), (0.006168, -0.002555, 0.75), (-0.07411, 0.0307, 0.7023), (-0.01626, 0.006734, 0.7484), (-0.04068, 0.01685, 0.7392), (-0.06089, 0.02522, 0.7219), (0.005551, -0.003709, 0.75), (-0.0667, 0.04457, 0.7023), (-0.01463, 0.009776, 0.7484), (-0.03662, 0.02447, 0.7392), (-0.0548, 0.03662, 0.7219), (0.004721, -0.004721, 0.75), (-0.05672, 0.05672, 0.7023), (-0.01244, 0.01244, 0.7484), (-0.03114, 0.03114, 0.7392), (-0.0466, 0.0466, 0.7219), (0.003709, -0.005551, 0.75), (-0.04457, 0.0667, 0.7023), (-0.009776, 0.01463, 0.7484), (-0.02447, 0.03662, 0.7392), (-0.03662, 0.0548, 0.7219), (0.002555, -0.006168, 0.75), (-0.0307, 0.07411, 0.7023), (-0.006734, 0.01626, 0.7484), (-0.01685, 0.04068, 0.7392), (-0.02522, 0.06089, 0.7219), (0.001303, -0.006548, 0.75), (-0.01565, 0.07868, 0.7023), (-0.003433, 0.01726, 0.7484), (-0.008591, 0.04319, 0.7392), (-0.01286, 0.06464, 0.7219), (1.282e-10, 0.7631, -0.7469), (1.282e-10, 0.7819, -0.7129), (1.282e-10, 0.7789, -0.7458), (1.282e-10, 0.7895, -0.7393), (1.282e-10, 0.7894, -0.7269), (0.1525, 0.7669, -0.7129), (0.1489, 0.7484, -0.7469), (0.154, 0.7742, -0.7269), (0.154, 0.7743, -0.7393), (0.152, 0.7639, -0.7458), (0.2992, 0.7224, -0.7129), (0.292, 0.705, -0.7469), (0.3021, 0.7293, -0.7269), (0.3021, 0.7294, -0.7393), (0.2981, 0.7196, -0.7458), (0.4344, 0.6501, -0.7129), (0.4239, 0.6345, -0.7469), (0.4385, 0.6563, -0.7269), (0.4386, 0.6564, -0.7393), (0.4327, 0.6476, -0.7458), (0.5529, 0.5529, -0.7129), (0.5396, 0.5396, -0.7469), (0.5582, 0.5582, -0.7269), (0.5582, 0.5582, -0.7393), (0.5508, 0.5508, -0.7458), (0.6501, 0.4344, -0.7129), (0.6345, 0.4239, -0.7469), (0.6563, 0.4385, -0.7269), (0.6564, 0.4386, -0.7393), (0.6476, 0.4327, -0.7458), (0.7224, 0.2992, -0.7129), (0.705, 0.292, -0.7469), (0.7293, 0.3021, -0.7269), (0.7294, 0.3021, -0.7393), (0.7196, 0.2981, -0.7458), (0.7669, 0.1525, -0.7129), (0.7484, 0.1489, -0.7469), (0.7742, 0.154, -0.7269), (0.7743, 0.154, -0.7393), (0.7639, 0.152, -0.7458), (0.7819, -6.444e-09, -0.7129), (0.7631, -6.444e-09, -0.7469), (0.7894, -6.444e-09, -0.7269), (0.7895, -6.444e-09, -0.7393), (0.7789, -6.444e-09, -0.7458), (0.7669, -0.1525, -0.7129), (0.7484, -0.1489, -0.7469), (0.7742, -0.154, -0.7269), (0.7743, -0.154, -0.7393), (0.7639, -0.152, -0.7458), (0.7224, -0.2992, -0.7129), (0.705, -0.292, -0.7469), (0.7293, -0.3021, -0.7269), (0.7294, -0.3021, -0.7393), (0.7196, -0.2981, -0.7458), (0.6501, -0.4344, -0.7129), (0.6345, -0.4239, -0.7469), (0.6563, -0.4385, -0.7269), (0.6564, -0.4386, -0.7393), (0.6476, -0.4327, -0.7458), (0.5529, -0.5529, -0.7129), (0.5396, -0.5396, -0.7469), (0.5582, -0.5582, -0.7269), (0.5582, -0.5582, -0.7393), (0.5508, -0.5508, -0.7458), (0.4344, -0.6501, -0.7129), (0.4239, -0.6345, -0.7469), (0.4385, -0.6563, -0.7269), (0.4386, -0.6564, -0.7393), (0.4327, -0.6476, -0.7458), (0.2992, -0.7224, -0.7129), (0.292, -0.705, -0.7469), (0.3021, -0.7293, -0.7269), (0.3021, -0.7294, -0.7393), (0.2981, -0.7196, -0.7458), (0.1525, -0.7669, -0.7129), (0.1489, -0.7484, -0.7469), (0.154, -0.7742, -0.7269), (0.154, -0.7743, -0.7393), (0.152, -0.7639, -0.7458), (1.282e-10, -0.7819, -0.7129), (1.282e-10, -0.7631, -0.7469), (1.282e-10, -0.7894, -0.7269), (1.282e-10, -0.7895, -0.7393), (1.282e-10, -0.7789, -0.7458), (-0.1525, -0.7669, -0.7129), (-0.1489, -0.7484, -0.7469), (-0.154, -0.7742, -0.7269), (-0.154, -0.7743, -0.7393), (-0.152, -0.7639, -0.7458), (-0.2992, -0.7224, -0.7129), (-0.292, -0.705, -0.7469), (-0.3021, -0.7293, -0.7269), (-0.3021, -0.7294, -0.7393), (-0.2981, -0.7196, -0.7458), (-0.4344, -0.6501, -0.7129), (-0.4239, -0.6345, -0.7469), (-0.4385, -0.6563, -0.7269), (-0.4386, -0.6564, -0.7393), (-0.4327, -0.6476, -0.7458), (-0.5529, -0.5529, -0.7129), (-0.5396, -0.5396, -0.7469), (-0.5582, -0.5582, -0.7269), (-0.5582, -0.5582, -0.7393), (-0.5508, -0.5508, -0.7458), (-0.6501, -0.4344, -0.7129), (-0.6345, -0.4239, -0.7469), (-0.6563, -0.4385, -0.7269), (-0.6564, -0.4386, -0.7393), (-0.6476, -0.4327, -0.7458), (-0.7224, -0.2992, -0.7129), (-0.705, -0.292, -0.7469), (-0.7293, -0.3021, -0.7269), (-0.7294, -0.3021, -0.7393), (-0.7196, -0.2981, -0.7458), (-0.7669, -0.1525, -0.7129), (-0.7484, -0.1489, -0.7469), (-0.7742, -0.154, -0.7269), (-0.7743, -0.154, -0.7393), (-0.7639, -0.152, -0.7458), (-0.7819, -6.444e-09, -0.7129), (-0.7631, -6.444e-09, -0.7469), (-0.7894, -6.444e-09, -0.7269), (-0.7895, -6.444e-09, -0.7393), (-0.7789, -6.444e-09, -0.7458), (-0.7669, 0.1525, -0.7129), (-0.7484, 0.1489, -0.7469), (-0.7742, 0.154, -0.7269), (-0.7743, 0.154, -0.7393), (-0.7639, 0.152, -0.7458), (-0.7224, 0.2992, -0.7129), (-0.705, 0.292, -0.7469), (-0.7293, 0.3021, -0.7269), (-0.7294, 0.3021, -0.7393), (-0.7196, 0.2981, -0.7458), (-0.6501, 0.4344, -0.7129), (-0.6345, 0.4239, -0.7469), (-0.6563, 0.4385, -0.7269), (-0.6564, 0.4386, -0.7393), (-0.6476, 0.4327, -0.7458), (-0.5529, 0.5529, -0.7129), (-0.5396, 0.5396, -0.7469), (-0.5582, 0.5582, -0.7269), (-0.5582, 0.5582, -0.7393), (-0.5508, 0.5508, -0.7458), (-0.4344, 0.6501, -0.7129), (-0.4239, 0.6345, -0.7469), (-0.4385, 0.6563, -0.7269), (-0.4386, 0.6564, -0.7393), (-0.4327, 0.6476, -0.7458), (-0.2992, 0.7224, -0.7129), (-0.292, 0.705, -0.7469), (-0.3021, 0.7293, -0.7269), (-0.3021, 0.7294, -0.7393), (-0.2981, 0.7196, -0.7458), (-0.1525, 0.7669, -0.7129), (-0.1489, 0.7484, -0.7469), (-0.154, 0.7742, -0.7269), (-0.154, 0.7743, -0.7393), (-0.152, 0.7639, -0.7458)], [], [(161, 1, 6, 165), (175, 16, 21, 180), (180, 21, 26, 185), (185, 26, 31, 190), (190, 31, 36, 195), (195, 36, 41, 200), (200, 41, 46, 205), (205, 46, 51, 210), (210, 51, 56, 215), (215, 56, 61, 220), (220, 61, 66, 225), (225, 66, 71, 230), (230, 71, 76, 235), (235, 76, 81, 240), (240, 81, 86, 245), (245, 86, 91, 250), (250, 91, 96, 255), (255, 96, 101, 260), (260, 101, 106, 265), (265, 106, 111, 270), (270, 111, 116, 275), (275, 116, 121, 280), (280, 121, 126, 285), (285, 126, 131, 290), (290, 131, 136, 295), (295, 136, 141, 300), (300, 141, 146, 305), (305, 146, 151, 310), (310, 151, 156, 315), (165, 6, 11, 170), (170, 11, 16, 175), (315, 156, 1, 161), (6, 1, 4, 9), (9, 4, 3, 8), (8, 3, 2, 7), (7, 2, 0, 5), (11, 6, 9, 14), (14, 9, 8, 13), (13, 8, 7, 12), (12, 7, 5, 10), (16, 11, 14, 19), (19, 14, 13, 18), (18, 13, 12, 17), (17, 12, 10, 15), (21, 16, 19, 24), (24, 19, 18, 23), (23, 18, 17, 22), (22, 17, 15, 20), (26, 21, 24, 29), (29, 24, 23, 28), (28, 23, 22, 27), (27, 22, 20, 25), (31, 26, 29, 34), (34, 29, 28, 33), (33, 28, 27, 32), (32, 27, 25, 30), (36, 31, 34, 39), (39, 34, 33, 38), (38, 33, 32, 37), (37, 32, 30, 35), (41, 36, 39, 44), (44, 39, 38, 43), (43, 38, 37, 42), (42, 37, 35, 40), (46, 41, 44, 49), (49, 44, 43, 48), (48, 43, 42, 47), (47, 42, 40, 45), (51, 46, 49, 54), (54, 49, 48, 53), (53, 48, 47, 52), (52, 47, 45, 50), (56, 51, 54, 59), (59, 54, 53, 58), (58, 53, 52, 57), (57, 52, 50, 55), (61, 56, 59, 64), (64, 59, 58, 63), (63, 58, 57, 62), (62, 57, 55, 60), (66, 61, 64, 69), (69, 64, 63, 68), (68, 63, 62, 67), (67, 62, 60, 65), (71, 66, 69, 74), (74, 69, 68, 73), (73, 68, 67, 72), (72, 67, 65, 70), (76, 71, 74, 79), (79, 74, 73, 78), (78, 73, 72, 77), (77, 72, 70, 75), (81, 76, 79, 84), (84, 79, 78, 83), (83, 78, 77, 82), (82, 77, 75, 80), (86, 81, 84, 89), (89, 84, 83, 88), (88, 83, 82, 87), (87, 82, 80, 85), (91, 86, 89, 94), (94, 89, 88, 93), (93, 88, 87, 92), (92, 87, 85, 90), (96, 91, 94, 99), (99, 94, 93, 98), (98, 93, 92, 97), (97, 92, 90, 95), (101, 96, 99, 104), (104, 99, 98, 103), (103, 98, 97, 102), (102, 97, 95, 100), (106, 101, 104, 109), (109, 104, 103, 108), (108, 103, 102, 107), (107, 102, 100, 105), (111, 106, 109, 114), (114, 109, 108, 113), (113, 108, 107, 112), (112, 107, 105, 110), (116, 111, 114, 119), (119, 114, 113, 118), (118, 113, 112, 117), (117, 112, 110, 115), (121, 116, 119, 124), (124, 119, 118, 123), (123, 118, 117, 122), (122, 117, 115, 120), (126, 121, 124, 129), (129, 124, 123, 128), (128, 123, 122, 127), (127, 122, 120, 125), (131, 126, 129, 134), (134, 129, 128, 133), (133, 128, 127, 132), (132, 127, 125, 130), (136, 131, 134, 139), (139, 134, 133, 138), (138, 133, 132, 137), (137, 132, 130, 135), (141, 136, 139, 144), (144, 139, 138, 143), (143, 138, 137, 142), (142, 137, 135, 140), (146, 141, 144, 149), (149, 144, 143, 148), (148, 143, 142, 147), (147, 142, 140, 145), (151, 146, 149, 154), (154, 149, 148, 153), (153, 148, 147, 152), (152, 147, 145, 150), (156, 151, 154, 159), (159, 154, 153, 158), (158, 153, 152, 157), (157, 152, 150, 155), (1, 156, 159, 4), (4, 159, 158, 3), (3, 158, 157, 2), (2, 157, 155, 0), (5, 0, 155, 150, 145, 140, 135, 130, 125, 120, 115, 110, 105, 100, 95, 90, 85, 80, 75, 70, 65, 60, 55, 50, 45, 40, 35, 30, 25, 20, 15, 10), (161, 165, 167, 164), (164, 167, 168, 163), (163, 168, 169, 162), (162, 169, 166, 160), (165, 170, 172, 167), (167, 172, 173, 168), (168, 173, 174, 169), (169, 174, 171, 166), (170, 175, 177, 172), (172, 177, 178, 173), (173, 178, 179, 174), (174, 179, 176, 171), (175, 180, 182, 177), (177, 182, 183, 178), (178, 183, 184, 179), (179, 184, 181, 176), (180, 185, 187, 182), (182, 187, 188, 183), (183, 188, 189, 184), (184, 189, 186, 181), (185, 190, 192, 187), (187, 192, 193, 188), (188, 193, 194, 189), (189, 194, 191, 186), (190, 195, 197, 192), (192, 197, 198, 193), (193, 198, 199, 194), (194, 199, 196, 191), (195, 200, 202, 197), (197, 202, 203, 198), (198, 203, 204, 199), (199, 204, 201, 196), (200, 205, 207, 202), (202, 207, 208, 203), (203, 208, 209, 204), (204, 209, 206, 201), (205, 210, 212, 207), (207, 212, 213, 208), (208, 213, 214, 209), (209, 214, 211, 206), (210, 215, 217, 212), (212, 217, 218, 213), (213, 218, 219, 214), (214, 219, 216, 211), (215, 220, 222, 217), (217, 222, 223, 218), (218, 223, 224, 219), (219, 224, 221, 216), (220, 225, 227, 222), (222, 227, 228, 223), (223, 228, 229, 224), (224, 229, 226, 221), (225, 230, 232, 227), (227, 232, 233, 228), (228, 233, 234, 229), (229, 234, 231, 226), (230, 235, 237, 232), (232, 237, 238, 233), (233, 238, 239, 234), (234, 239, 236, 231), (235, 240, 242, 237), (237, 242, 243, 238), (238, 243, 244, 239), (239, 244, 241, 236), (240, 245, 247, 242), (242, 247, 248, 243), (243, 248, 249, 244), (244, 249, 246, 241), (245, 250, 252, 247), (247, 252, 253, 248), (248, 253, 254, 249), (249, 254, 251, 246), (250, 255, 257, 252), (252, 257, 258, 253), (253, 258, 259, 254), (254, 259, 256, 251), (255, 260, 262, 257), (257, 262, 263, 258), (258, 263, 264, 259), (259, 264, 261, 256), (260, 265, 267, 262), (262, 267, 268, 263), (263, 268, 269, 264), (264, 269, 266, 261), (265, 270, 272, 267), (267, 272, 273, 268), (268, 273, 274, 269), (269, 274, 271, 266), (270, 275, 277, 272), (272, 277, 278, 273), (273, 278, 279, 274), (274, 279, 276, 271), (275, 280, 282, 277), (277, 282, 283, 278), (278, 283, 284, 279), (279, 284, 281, 276), (280, 285, 287, 282), (282, 287, 288, 283), (283, 288, 289, 284), (284, 289, 286, 281), (285, 290, 292, 287), (287, 292, 293, 288), (288, 293, 294, 289), (289, 294, 291, 286), (290, 295, 297, 292), (292, 297, 298, 293), (293, 298, 299, 294), (294, 299, 296, 291), (295, 300, 302, 297), (297, 302, 303, 298), (298, 303, 304, 299), (299, 304, 301, 296), (300, 305, 307, 302), (302, 307, 308, 303), (303, 308, 309, 304), (304, 309, 306, 301), (305, 310, 312, 307), (307, 312, 313, 308), (308, 313, 314, 309), (309, 314, 311, 306), (310, 315, 317, 312), (312, 317, 318, 313), (313, 318, 319, 314), (314, 319, 316, 311), (315, 161, 164, 317), (317, 164, 163, 318), (318, 163, 162, 319), (319, 162, 160, 316), (160, 166, 171, 176, 181, 186, 191, 196, 201, 206, 211, 216, 221, 226, 231, 236, 241, 246, 251, 256, 261, 266, 271, 276, 281, 286, 291, 296, 301, 306, 311, 316)])
me_cone_001.polygons.foreach_set('use_smooth', [True] * 290)
_uv = me_cone_001.uv_layers.new(name='UVMap')
_uv.uv.foreach_set('vector', [1.0, 0.5141, 1.0, 0.9841, 0.9687, 0.9841, 0.9688, 0.5141, 0.9062, 0.5141, 0.9062, 0.9841, 0.875, 0.9841, 0.875, 0.5141, 0.875, 0.5141, 0.875, 0.9841, 0.8438, 0.9841, 0.8438, 0.5141, 0.8438, 0.5141, 0.8438, 0.9841, 0.8125, 0.9841, 0.8125, 0.5141, 0.8125, 0.5141, 0.8125, 0.9841, 0.7812, 0.9841, 0.7812, 0.5141, 0.7812, 0.5141, 0.7812, 0.9841, 0.75, 0.9841, 0.75, 0.5141, 0.75, 0.5141, 0.75, 0.9841, 0.7188, 0.9841, 0.7188, 0.5141, 0.7188, 0.5141, 0.7188, 0.9841, 0.6875, 0.9841, 0.6875, 0.5141, 0.6875, 0.5141, 0.6875, 0.9841, 0.6562, 0.9841, 0.6562, 0.5141, 0.6562, 0.5141, 0.6562, 0.9841, 0.625, 0.9841, 0.625, 0.5141, 0.625, 0.5141, 0.625, 0.9841, 0.5938, 0.9841, 0.5938, 0.5141, 0.5938, 0.5141, 0.5938, 0.9841, 0.5625, 0.9841, 0.5625, 0.5141, 0.5625, 0.5141, 0.5625, 0.9841, 0.5312, 0.9841, 0.5312, 0.5141, 0.5312, 0.5141, 0.5312, 0.9841, 0.5, 0.9841, 0.5, 0.5141, 0.5, 0.5141, 0.5, 0.9841, 0.4687, 0.9841, 0.4688, 0.5141, 0.4688, 0.5141, 0.4688, 0.9841, 0.4375, 0.9841, 0.4375, 0.5141, 0.4375, 0.5141, 0.4375, 0.9841, 0.4062, 0.9841, 0.4062, 0.5141, 0.4062, 0.5141, 0.4062, 0.9841, 0.375, 0.9841, 0.375, 0.5141, 0.375, 0.5141, 0.375, 0.9841, 0.3438, 0.9841, 0.3438, 0.5141, 0.3438, 0.5141, 0.3438, 0.9841, 0.3125, 0.9841, 0.3125, 0.5141, 0.3125, 0.5141, 0.3125, 0.9841, 0.2812, 0.9841, 0.2812, 0.5141, 0.2813, 0.5141, 0.2812, 0.9841, 0.25, 0.9841, 0.25, 0.5141, 0.25, 0.5141, 0.25, 0.9841, 0.2188, 0.9841, 0.2188, 0.5141, 0.2188, 0.5141, 0.2188, 0.9841, 0.1875, 0.9841, 0.1875, 0.5141, 0.1875, 0.5141, 0.1875, 0.9841, 0.1562, 0.9841, 0.1562, 0.5141, 0.1562, 0.5141, 0.1562, 0.9841, 0.125, 0.9841, 0.125, 0.5141, 0.125, 0.5141, 0.125, 0.9841, 0.09375, 0.9841, 0.09375, 0.5141, 0.09375, 0.5141, 0.09375, 0.9841, 0.0625, 0.9841, 0.0625, 0.5141, 0.0625, 0.5141, 0.0625, 0.9841, 0.03125, 0.9841, 0.03125, 0.5141, 0.9688, 0.5141, 0.9688, 0.9841, 0.9375, 0.9841, 0.9375, 0.5141, 0.9375, 0.5141, 0.9375, 0.9841, 0.9062, 0.9841, 0.9062, 0.5141, 0.03125, 0.5141, 0.03125, 0.9841, 0.0, 0.9841, 0.0, 0.5141, 0.9687, 0.9841, 1.0, 0.9841, 0.9997, 0.9909, 0.9691, 0.9909, 0.9691, 0.9909, 0.9997, 0.9909, 0.9981, 1.0, 0.9706, 1.0, 0.294, 0.4857, 0.2528, 0.4897, 0.25, 0.3345, 0.2665, 0.3328, 0.2665, 0.3328, 0.25, 0.3345, 0.25, 0.218, 0.2437, 0.2186, 0.9375, 0.9841, 0.9688, 0.9841, 0.9684, 0.9909, 0.9378, 0.9909, 0.9378, 0.9909, 0.9684, 0.9909, 0.9669, 1.0, 0.9394, 1.0, 0.3392, 0.4725, 0.2995, 0.4846, 0.2665, 0.3328, 0.2823, 0.328, 0.2823, 0.328, 0.2665, 0.3328, 0.2437, 0.2186, 0.2377, 0.2204, 0.9062, 0.9841, 0.9375, 0.9841, 0.9372, 0.9909, 0.9066, 0.9909, 0.9066, 0.9909, 0.9372, 0.9909, 0.9356, 1.0, 0.9081, 1.0, 0.3809, 0.4509, 0.3443, 0.4704, 0.2823, 0.328, 0.2969, 0.3202, 0.2969, 0.3202, 0.2823, 0.328, 0.2377, 0.2204, 0.2322, 0.2234, 0.875, 0.9841, 0.9062, 0.9841, 0.9059, 0.9909, 0.8753, 0.9909, 0.8753, 0.9909, 0.9059, 0.9909, 0.9044, 1.0, 0.8769, 1.0, 0.4175, 0.4215, 0.3855, 0.4478, 0.2969, 0.3202, 0.3097, 0.3097, 0.3097, 0.3097, 0.2969, 0.3202, 0.2322, 0.2234, 0.2273, 0.2273, 0.8438, 0.9841, 0.875, 0.9841, 0.8747, 0.9909, 0.8441, 0.9909, 0.8441, 0.9909, 0.8747, 0.9909, 0.8731, 1.0, 0.8456, 1.0, 0.4478, 0.3855, 0.4215, 0.4175, 0.3097, 0.3097, 0.3202, 0.2969, 0.3202, 0.2969, 0.3097, 0.3097, 0.2273, 0.2273, 0.2234, 0.2322, 0.8125, 0.9841, 0.8438, 0.9841, 0.8434, 0.9909, 0.8128, 0.9909, 0.8128, 0.9909, 0.8434, 0.9909, 0.8419, 1.0, 0.8144, 1.0, 0.4704, 0.3443, 0.4509, 0.3809, 0.3202, 0.2969, 0.328, 0.2823, 0.328, 0.2823, 0.3202, 0.2969, 0.2234, 0.2322, 0.2204, 0.2377, 0.7812, 0.9841, 0.8125, 0.9841, 0.8122, 0.9909, 0.7816, 0.9909, 0.7816, 0.9909, 0.8122, 0.9909, 0.8106, 1.0, 0.7831, 1.0, 0.4846, 0.2995, 0.4725, 0.3392, 0.328, 0.2823, 0.3328, 0.2665, 0.3328, 0.2665, 0.328, 0.2823, 0.2204, 0.2377, 0.2186, 0.2437, 0.75, 0.9841, 0.7812, 0.9841, 0.7809, 0.9909, 0.7503, 0.9909, 0.7503, 0.9909, 0.7809, 0.9909, 0.7794, 1.0, 0.7519, 1.0, 0.4897, 0.2528, 0.4857, 0.294, 0.3328, 0.2665, 0.3345, 0.25, 0.3345, 0.25, 0.3328, 0.2665, 0.2186, 0.2437, 0.218, 0.25, 0.7188, 0.9841, 0.75, 0.9841, 0.7497, 0.9909, 0.7191, 0.9909, 0.7191, 0.9909, 0.7497, 0.9909, 0.7481, 1.0, 0.7206, 1.0, 0.4857, 0.206, 0.4897, 0.2472, 0.3345, 0.25, 0.3328, 0.2335, 0.3328, 0.2335, 0.3345, 0.25, 0.218, 0.25, 0.2186, 0.2563, 0.6875, 0.9841, 0.7188, 0.9841, 0.7184, 0.9909, 0.6878, 0.9909, 0.6878, 0.9909, 0.7184, 0.9909, 0.7169, 1.0, 0.6894, 1.0, 0.4725, 0.1608, 0.4846, 0.2005, 0.3328, 0.2335, 0.328, 0.2177, 0.328, 0.2177, 0.3328, 0.2335, 0.2186, 0.2563, 0.2204, 0.2623, 0.6562, 0.9841, 0.6875, 0.9841, 0.6872, 0.9909, 0.6566, 0.9909, 0.6566, 0.9909, 0.6872, 0.9909, 0.6856, 1.0, 0.6581, 1.0, 0.4509, 0.1191, 0.4704, 0.1557, 0.328, 0.2177, 0.3202, 0.2031, 0.3202, 0.2031, 0.328, 0.2177, 0.2204, 0.2623, 0.2234, 0.2678, 0.625, 0.9841, 0.6562, 0.9841, 0.6559, 0.9909, 0.6253, 0.9909, 0.6253, 0.9909, 0.6559, 0.9909, 0.6544, 1.0, 0.6269, 1.0, 0.4215, 0.08246, 0.4478, 0.1145, 0.3202, 0.2031, 0.3097, 0.1903, 0.3097, 0.1903, 0.3202, 0.2031, 0.2234, 0.2678, 0.2273, 0.2727, 0.5938, 0.9841, 0.625, 0.9841, 0.6247, 0.9909, 0.5941, 0.9909, 0.5941, 0.9909, 0.6247, 0.9909, 0.6231, 1.0, 0.5956, 1.0, 0.3855, 0.05223, 0.4175, 0.07851, 0.3097, 0.1903, 0.2969, 0.1798, 0.2969, 0.1798, 0.3097, 0.1903, 0.2273, 0.2727, 0.2322, 0.2766, 0.5625, 0.9841, 0.5938, 0.9841, 0.5934, 0.9909, 0.5628, 0.9909, 0.5628, 0.9909, 0.5934, 0.9909, 0.5919, 1.0, 0.5644, 1.0, 0.3443, 0.02959, 0.3809, 0.04912, 0.2969, 0.1798, 0.2823, 0.172, 0.2823, 0.172, 0.2969, 0.1798, 0.2322, 0.2766, 0.2377, 0.2796, 0.5312, 0.9841, 0.5625, 0.9841, 0.5622, 0.9909, 0.5316, 0.9909, 0.5316, 0.9909, 0.5622, 0.9909, 0.5606, 1.0, 0.5331, 1.0, 0.2995, 0.01543, 0.3392, 0.02745, 0.2823, 0.172, 0.2665, 0.1672, 0.2665, 0.1672, 0.2823, 0.172, 0.2377, 0.2796, 0.2437, 0.2814, 0.5, 0.9841, 0.5312, 0.9841, 0.5309, 0.9909, 0.5003, 0.9909, 0.5003, 0.9909, 0.5309, 0.9909, 0.5294, 1.0, 0.5019, 1.0, 0.2528, 0.01028, 0.294, 0.01434, 0.2665, 0.1672, 0.25, 0.1655, 0.25, 0.1655, 0.2665, 0.1672, 0.2437, 0.2814, 0.25, 0.282, 0.4687, 0.9841, 0.5, 0.9841, 0.4997, 0.9909, 0.4691, 0.9909, 0.4691, 0.9909, 0.4997, 0.9909, 0.4981, 1.0, 0.4706, 1.0, 0.206, 0.01434, 0.2472, 0.01028, 0.25, 0.1655, 0.2335, 0.1672, 0.2335, 0.1672, 0.25, 0.1655, 0.25, 0.282, 0.2563, 0.2814, 0.4375, 0.9841, 0.4688, 0.9841, 0.4684, 0.9909, 0.4378, 0.9909, 0.4378, 0.9909, 0.4684, 0.9909, 0.4669, 1.0, 0.4394, 1.0, 0.1608, 0.02745, 0.2005, 0.01543, 0.2335, 0.1672, 0.2177, 0.172, 0.2177, 0.172, 0.2335, 0.1672, 0.2563, 0.2814, 0.2623, 0.2796, 0.4062, 0.9841, 0.4375, 0.9841, 0.4372, 0.9909, 0.4066, 0.9909, 0.4066, 0.9909, 0.4372, 0.9909, 0.4356, 1.0, 0.4081, 1.0, 0.1191, 0.04912, 0.1557, 0.02959, 0.2177, 0.172, 0.2031, 0.1798, 0.2031, 0.1798, 0.2177, 0.172, 0.2623, 0.2796, 0.2678, 0.2766, 0.375, 0.9841, 0.4062, 0.9841, 0.4059, 0.9909, 0.3753, 0.9909, 0.3753, 0.9909, 0.4059, 0.9909, 0.4044, 1.0, 0.3769, 1.0, 0.08246, 0.07851, 0.1145, 0.05223, 0.2031, 0.1798, 0.1903, 0.1903, 0.1903, 0.1903, 0.2031, 0.1798, 0.2678, 0.2766, 0.2727, 0.2727, 0.3438, 0.9841, 0.375, 0.9841, 0.3747, 0.9909, 0.3441, 0.9909, 0.3441, 0.9909, 0.3747, 0.9909, 0.3731, 1.0, 0.3456, 1.0, 0.05223, 0.1145, 0.07851, 0.08246, 0.1903, 0.1903, 0.1798, 0.2031, 0.1798, 0.2031, 0.1903, 0.1903, 0.2727, 0.2727, 0.2766, 0.2678, 0.3125, 0.9841, 0.3438, 0.9841, 0.3434, 0.9909, 0.3128, 0.9909, 0.3128, 0.9909, 0.3434, 0.9909, 0.3419, 1.0, 0.3144, 1.0, 0.02959, 0.1557, 0.04912, 0.1191, 0.1798, 0.2031, 0.172, 0.2177, 0.172, 0.2177, 0.1798, 0.2031, 0.2766, 0.2678, 0.2796, 0.2623, 0.2812, 0.9841, 0.3125, 0.9841, 0.3122, 0.9909, 0.2816, 0.9909, 0.2816, 0.9909, 0.3122, 0.9909, 0.3106, 1.0, 0.2831, 1.0, 0.01543, 0.2005, 0.02745, 0.1608, 0.172, 0.2177, 0.1672, 0.2335, 0.1672, 0.2335, 0.172, 0.2177, 0.2796, 0.2623, 0.2814, 0.2563, 0.25, 0.9841, 0.2812, 0.9841, 0.2809, 0.9909, 0.2503, 0.9909, 0.2503, 0.9909, 0.2809, 0.9909, 0.2794, 1.0, 0.2519, 1.0, 0.01028, 0.2472, 0.01434, 0.206, 0.1672, 0.2335, 0.1655, 0.25, 0.1655, 0.25, 0.1672, 0.2335, 0.2814, 0.2563, 0.282, 0.25, 0.2188, 0.9841, 0.25, 0.9841, 0.2497, 0.9909, 0.2191, 0.9909, 0.2191, 0.9909, 0.2497, 0.9909, 0.2481, 1.0, 0.2206, 1.0, 0.01434, 0.294, 0.01028, 0.2528, 0.1655, 0.25, 0.1672, 0.2665, 0.1672, 0.2665, 0.1655, 0.25, 0.282, 0.25, 0.2814, 0.2437, 0.1875, 0.9841, 0.2188, 0.9841, 0.2184, 0.9909, 0.1878, 0.9909, 0.1878, 0.9909, 0.2184, 0.9909, 0.2169, 1.0, 0.1894, 1.0, 0.02745, 0.3392, 0.01543, 0.2995, 0.1672, 0.2665, 0.172, 0.2823, 0.172, 0.2823, 0.1672, 0.2665, 0.2814, 0.2437, 0.2796, 0.2377, 0.1562, 0.9841, 0.1875, 0.9841, 0.1872, 0.9909, 0.1566, 0.9909, 0.1566, 0.9909, 0.1872, 0.9909, 0.1856, 1.0, 0.1581, 1.0, 0.04912, 0.3809, 0.02959, 0.3443, 0.172, 0.2823, 0.1798, 0.2969, 0.1798, 0.2969, 0.172, 0.2823, 0.2796, 0.2377, 0.2766, 0.2322, 0.125, 0.9841, 0.1562, 0.9841, 0.1559, 0.9909, 0.1253, 0.9909, 0.1253, 0.9909, 0.1559, 0.9909, 0.1544, 1.0, 0.1269, 1.0, 0.07851, 0.4175, 0.05223, 0.3855, 0.1798, 0.2969, 0.1903, 0.3097, 0.1903, 0.3097, 0.1798, 0.2969, 0.2766, 0.2322, 0.2727, 0.2273, 0.09375, 0.9841, 0.125, 0.9841, 0.1247, 0.9909, 0.09407, 0.9909, 0.09407, 0.9909, 0.1247, 0.9909, 0.1231, 1.0, 0.09561, 1.0, 0.1145, 0.4478, 0.08246, 0.4215, 0.1903, 0.3097, 0.2031, 0.3202, 0.2031, 0.3202, 0.1903, 0.3097, 0.2727, 0.2273, 0.2678, 0.2234, 0.0625, 0.9841, 0.09375, 0.9841, 0.09343, 0.9909, 0.06282, 0.9909, 0.06282, 0.9909, 0.09343, 0.9909, 0.09189, 1.0, 0.06436, 1.0, 0.1557, 0.4704, 0.1191, 0.4509, 0.2031, 0.3202, 0.2177, 0.328, 0.2177, 0.328, 0.2031, 0.3202, 0.2678, 0.2234, 0.2623, 0.2204, 0.03125, 0.9841, 0.0625, 0.9841, 0.06218, 0.9909, 0.03157, 0.9909, 0.03157, 0.9909, 0.06218, 0.9909, 0.06064, 1.0, 0.03311, 1.0, 0.2005, 0.4846, 0.1608, 0.4725, 0.2177, 0.328, 0.2335, 0.3328, 0.2335, 0.3328, 0.2177, 0.328, 0.2623, 0.2204, 0.2563, 0.2186, 0.0, 0.9841, 0.03125, 0.9841, 0.03093, 0.9909, 0.0003153, 0.9909, 0.0003153, 0.9909, 0.03093, 0.9909, 0.02939, 1.0, 0.001864, 1.0, 0.2472, 0.4897, 0.206, 0.4857, 0.2335, 0.3328, 0.25, 0.3345, 0.25, 0.3345, 0.2335, 0.3328, 0.2563, 0.2186, 0.25, 0.218, 0.2437, 0.2186, 0.25, 0.218, 0.2563, 0.2186, 0.2623, 0.2204, 0.2678, 0.2234, 0.2727, 0.2273, 0.2766, 0.2322, 0.2796, 0.2377, 0.2814, 0.2437, 0.282, 0.25, 0.2814, 0.2563, 0.2796, 0.2623, 0.2766, 0.2678, 0.2727, 0.2727, 0.2678, 0.2766, 0.2623, 0.2796, 0.2563, 0.2814, 0.25, 0.282, 0.2437, 0.2814, 0.2377, 0.2796, 0.2322, 0.2766, 0.2273, 0.2727, 0.2234, 0.2678, 0.2204, 0.2623, 0.2186, 0.2563, 0.218, 0.25, 0.2186, 0.2437, 0.2204, 0.2377, 0.2234, 0.2322, 0.2273, 0.2273, 0.2322, 0.2234, 0.2377, 0.2204, 1.0, 0.5141, 0.9688, 0.5141, 0.9688, 0.5086, 1.0, 0.5086, 1.0, 0.5086, 0.9688, 0.5086, 0.969, 0.5, 0.9997, 0.5, 0.7504, 0.49, 0.7964, 0.4854, 0.7954, 0.4782, 0.75, 0.4827, 0.75, 0.4827, 0.7954, 0.4782, 0.7945, 0.4736, 0.75, 0.4779, 0.9688, 0.5141, 0.9375, 0.5141, 0.9375, 0.5086, 0.9687, 0.5086, 0.9687, 0.5086, 0.9375, 0.5086, 0.9378, 0.5, 0.9685, 0.5, 0.7972, 0.4853, 0.8415, 0.4718, 0.839, 0.465, 0.7954, 0.4782, 0.7954, 0.4782, 0.839, 0.465, 0.8372, 0.4606, 0.7945, 0.4736, 0.9375, 0.5141, 0.9062, 0.5141, 0.9063, 0.5086, 0.9375, 0.5086, 0.9375, 0.5086, 0.9063, 0.5086, 0.9065, 0.5, 0.9372, 0.5, 0.8422, 0.4715, 0.883, 0.4497, 0.8793, 0.4435, 0.839, 0.465, 0.839, 0.465, 0.8793, 0.4435, 0.8766, 0.4395, 0.8372, 0.4606, 0.9062, 0.5141, 0.875, 0.5141, 0.875, 0.5086, 0.9062, 0.5086, 0.9062, 0.5086, 0.875, 0.5086, 0.8753, 0.5, 0.906, 0.5, 0.8837, 0.4493, 0.9194, 0.42, 0.9145, 0.4145, 0.8793, 0.4435, 0.8793, 0.4435, 0.9145, 0.4145, 0.9112, 0.4112, 0.8766, 0.4395, 0.875, 0.5141, 0.8438, 0.5141, 0.8438, 0.5086, 0.875, 0.5086, 0.875, 0.5086, 0.8438, 0.5086, 0.844, 0.5, 0.8747, 0.5, 0.92, 0.4194, 0.9493, 0.3837, 0.9435, 0.3793, 0.9145, 0.4145, 0.9145, 0.4145, 0.9435, 0.3793, 0.9395, 0.3766, 0.9112, 0.4112, 0.8438, 0.5141, 0.8125, 0.5141, 0.8125, 0.5086, 0.8437, 0.5086, 0.8437, 0.5086, 0.8125, 0.5086, 0.8128, 0.5, 0.8435, 0.5, 0.9497, 0.383, 0.9715, 0.3422, 0.965, 0.339, 0.9435, 0.3793, 0.9435, 0.3793, 0.965, 0.339, 0.9606, 0.3372, 0.9395, 0.3766, 0.8125, 0.5141, 0.7812, 0.5141, 0.7813, 0.5086, 0.8125, 0.5086, 0.8125, 0.5086, 0.7813, 0.5086, 0.7815, 0.5, 0.8122, 0.5, 0.9718, 0.3415, 0.9853, 0.2972, 0.9782, 0.2954, 0.965, 0.339, 0.965, 0.339, 0.9782, 0.2954, 0.9736, 0.2945, 0.9606, 0.3372, 0.7812, 0.5141, 0.75, 0.5141, 0.75, 0.5086, 0.7812, 0.5086, 0.7812, 0.5086, 0.75, 0.5086, 0.7503, 0.5, 0.781, 0.5, 0.9854, 0.2964, 0.99, 0.2504, 0.9827, 0.25, 0.9782, 0.2954, 0.9782, 0.2954, 0.9827, 0.25, 0.9779, 0.25, 0.9736, 0.2945, 0.75, 0.5141, 0.7188, 0.5141, 0.7188, 0.5086, 0.75, 0.5086, 0.75, 0.5086, 0.7188, 0.5086, 0.719, 0.5, 0.7497, 0.5, 0.99, 0.2496, 0.9854, 0.2036, 0.9782, 0.2046, 0.9827, 0.25, 0.9827, 0.25, 0.9782, 0.2046, 0.9736, 0.2055, 0.9779, 0.25, 0.7188, 0.5141, 0.6875, 0.5141, 0.6875, 0.5086, 0.7187, 0.5086, 0.7187, 0.5086, 0.6875, 0.5086, 0.6878, 0.5, 0.7185, 0.5, 0.9853, 0.2028, 0.9718, 0.1585, 0.965, 0.161, 0.9782, 0.2046, 0.9782, 0.2046, 0.965, 0.161, 0.9606, 0.1628, 0.9736, 0.2055, 0.6875, 0.5141, 0.6562, 0.5141, 0.6563, 0.5086, 0.6875, 0.5086, 0.6875, 0.5086, 0.6563, 0.5086, 0.6565, 0.5, 0.6872, 0.5, 0.9715, 0.1578, 0.9497, 0.117, 0.9435, 0.1207, 0.965, 0.161, 0.965, 0.161, 0.9435, 0.1207, 0.9395, 0.1234, 0.9606, 0.1628, 0.6562, 0.5141, 0.625, 0.5141, 0.625, 0.5086, 0.6562, 0.5086, 0.6562, 0.5086, 0.625, 0.5086, 0.6253, 0.5, 0.656, 0.5, 0.9493, 0.1163, 0.92, 0.08061, 0.9145, 0.08548, 0.9435, 0.1207, 0.9435, 0.1207, 0.9145, 0.08548, 0.9112, 0.08882, 0.9395, 0.1234, 0.625, 0.5141, 0.5938, 0.5141, 0.5938, 0.5086, 0.625, 0.5086, 0.625, 0.5086, 0.5938, 0.5086, 0.594, 0.5, 0.6247, 0.5, 0.9194, 0.08004, 0.8837, 0.05071, 0.8793, 0.05654, 0.9145, 0.08548, 0.9145, 0.08548, 0.8793, 0.05654, 0.8766, 0.06047, 0.9112, 0.08882, 0.5938, 0.5141, 0.5625, 0.5141, 0.5625, 0.5086, 0.5937, 0.5086, 0.5937, 0.5086, 0.5625, 0.5086, 0.5628, 0.5, 0.5935, 0.5, 0.883, 0.05025, 0.8422, 0.02846, 0.839, 0.03504, 0.8793, 0.05654, 0.8793, 0.05654, 0.839, 0.03504, 0.8372, 0.03941, 0.8766, 0.06047, 0.5625, 0.5141, 0.5312, 0.5141, 0.5313, 0.5086, 0.5625, 0.5086, 0.5625, 0.5086, 0.5313, 0.5086, 0.5315, 0.5, 0.5622, 0.5, 0.8415, 0.02815, 0.7972, 0.01473, 0.7954, 0.0218, 0.839, 0.03504, 0.839, 0.03504, 0.7954, 0.0218, 0.7945, 0.02644, 0.8372, 0.03941, 0.5312, 0.5141, 0.5, 0.5141, 0.5, 0.5086, 0.5312, 0.5086, 0.5312, 0.5086, 0.5, 0.5086, 0.5003, 0.5, 0.531, 0.5, 0.7964, 0.01457, 0.7504, 0.01004, 0.75, 0.01733, 0.7954, 0.0218, 0.7954, 0.0218, 0.75, 0.01733, 0.75, 0.02206, 0.7945, 0.02644, 0.5, 0.5141, 0.4688, 0.5141, 0.4688, 0.5086, 0.5, 0.5086, 0.5, 0.5086, 0.4688, 0.5086, 0.469, 0.5, 0.4997, 0.5, 0.7496, 0.01004, 0.7036, 0.01457, 0.7046, 0.0218, 0.75, 0.01733, 0.75, 0.01733, 0.7046, 0.0218, 0.7055, 0.02644, 0.75, 0.02206, 0.4688, 0.5141, 0.4375, 0.5141, 0.4375, 0.5086, 0.4687, 0.5086, 0.4687, 0.5086, 0.4375, 0.5086, 0.4378, 0.5, 0.4685, 0.5, 0.7028, 0.01473, 0.6585, 0.02815, 0.661, 0.03504, 0.7046, 0.0218, 0.7046, 0.0218, 0.661, 0.03504, 0.6628, 0.03941, 0.7055, 0.02644, 0.4375, 0.5141, 0.4062, 0.5141, 0.4063, 0.5086, 0.4375, 0.5086, 0.4375, 0.5086, 0.4063, 0.5086, 0.4065, 0.5, 0.4372, 0.5, 0.6578, 0.02846, 0.617, 0.05025, 0.6207, 0.05654, 0.661, 0.03504, 0.661, 0.03504, 0.6207, 0.05654, 0.6234, 0.06047, 0.6628, 0.03941, 0.4062, 0.5141, 0.375, 0.5141, 0.375, 0.5086, 0.4062, 0.5086, 0.4062, 0.5086, 0.375, 0.5086, 0.3753, 0.5, 0.406, 0.5, 0.6163, 0.05071, 0.5806, 0.08004, 0.5855, 0.08548, 0.6207, 0.05654, 0.6207, 0.05654, 0.5855, 0.08548, 0.5888, 0.08882, 0.6234, 0.06047, 0.375, 0.5141, 0.3438, 0.5141, 0.3438, 0.5086, 0.375, 0.5086, 0.375, 0.5086, 0.3438, 0.5086, 0.344, 0.5, 0.3747, 0.5, 0.58, 0.08061, 0.5507, 0.1163, 0.5565, 0.1207, 0.5855, 0.08548, 0.5855, 0.08548, 0.5565, 0.1207, 0.5605, 0.1234, 0.5888, 0.08882, 0.3438, 0.5141, 0.3125, 0.5141, 0.3125, 0.5086, 0.3437, 0.5086, 0.3437, 0.5086, 0.3125, 0.5086, 0.3128, 0.5, 0.3435, 0.5, 0.5503, 0.117, 0.5285, 0.1578, 0.535, 0.161, 0.5565, 0.1207, 0.5565, 0.1207, 0.535, 0.161, 0.5394, 0.1628, 0.5605, 0.1234, 0.3125, 0.5141, 0.2812, 0.5141, 0.2813, 0.5086, 0.3125, 0.5086, 0.3125, 0.5086, 0.2813, 0.5086, 0.2815, 0.5, 0.3122, 0.5, 0.5282, 0.1585, 0.5147, 0.2028, 0.5218, 0.2046, 0.535, 0.161, 0.535, 0.161, 0.5218, 0.2046, 0.5264, 0.2055, 0.5394, 0.1628, 0.2813, 0.5141, 0.25, 0.5141, 0.25, 0.5086, 0.2812, 0.5086, 0.2812, 0.5086, 0.25, 0.5086, 0.2503, 0.5, 0.281, 0.5, 0.5146, 0.2036, 0.51, 0.2496, 0.5173, 0.25, 0.5218, 0.2046, 0.5218, 0.2046, 0.5173, 0.25, 0.5221, 0.25, 0.5264, 0.2055, 0.25, 0.5141, 0.2188, 0.5141, 0.2188, 0.5086, 0.25, 0.5086, 0.25, 0.5086, 0.2188, 0.5086, 0.219, 0.5, 0.2497, 0.5, 0.51, 0.2504, 0.5146, 0.2964, 0.5218, 0.2954, 0.5173, 0.25, 0.5173, 0.25, 0.5218, 0.2954, 0.5264, 0.2945, 0.5221, 0.25, 0.2188, 0.5141, 0.1875, 0.5141, 0.1875, 0.5086, 0.2187, 0.5086, 0.2187, 0.5086, 0.1875, 0.5086, 0.1878, 0.5, 0.2185, 0.5, 0.5147, 0.2972, 0.5282, 0.3415, 0.535, 0.339, 0.5218, 0.2954, 0.5218, 0.2954, 0.535, 0.339, 0.5394, 0.3372, 0.5264, 0.2945, 0.1875, 0.5141, 0.1562, 0.5141, 0.1563, 0.5086, 0.1875, 0.5086, 0.1875, 0.5086, 0.1563, 0.5086, 0.1565, 0.5, 0.1872, 0.5, 0.5285, 0.3422, 0.5503, 0.383, 0.5565, 0.3793, 0.535, 0.339, 0.535, 0.339, 0.5565, 0.3793, 0.5605, 0.3766, 0.5394, 0.3372, 0.1562, 0.5141, 0.125, 0.5141, 0.125, 0.5086, 0.1562, 0.5086, 0.1562, 0.5086, 0.125, 0.5086, 0.1253, 0.5, 0.156, 0.5, 0.5507, 0.3837, 0.58, 0.4194, 0.5855, 0.4145, 0.5565, 0.3793, 0.5565, 0.3793, 0.5855, 0.4145, 0.5888, 0.4112, 0.5605, 0.3766, 0.125, 0.5141, 0.09375, 0.5141, 0.09377, 0.5086, 0.125, 0.5086, 0.125, 0.5086, 0.09377, 0.5086, 0.09402, 0.5, 0.1247, 0.5, 0.5806, 0.42, 0.6163, 0.4493, 0.6207, 0.4435, 0.5855, 0.4145, 0.5855, 0.4145, 0.6207, 0.4435, 0.6234, 0.4395, 0.5888, 0.4112, 0.09375, 0.5141, 0.0625, 0.5141, 0.06252, 0.5086, 0.09373, 0.5086, 0.09373, 0.5086, 0.06252, 0.5086, 0.06277, 0.5, 0.09348, 0.5, 0.617, 0.4497, 0.6578, 0.4715, 0.661, 0.465, 0.6207, 0.4435, 0.6207, 0.4435, 0.661, 0.465, 0.6628, 0.4606, 0.6234, 0.4395, 0.0625, 0.5141, 0.03125, 0.5141, 0.03127, 0.5086, 0.06248, 0.5086, 0.06248, 0.5086, 0.03127, 0.5086, 0.03152, 0.5, 0.06223, 0.5, 0.6585, 0.4718, 0.7028, 0.4853, 0.7046, 0.4782, 0.661, 0.465, 0.661, 0.465, 0.7046, 0.4782, 0.7055, 0.4736, 0.6628, 0.4606, 0.03125, 0.5141, 0.0, 0.5141, 2.011e-05, 0.5086, 0.03123, 0.5086, 0.03123, 0.5086, 2.011e-05, 0.5086, 0.0002713, 0.5, 0.03098, 0.5, 0.7036, 0.4854, 0.7496, 0.49, 0.75, 0.4827, 0.7046, 0.4782, 0.7046, 0.4782, 0.75, 0.4827, 0.75, 0.4779, 0.7055, 0.4736, 0.75, 0.4779, 0.7945, 0.4736, 0.8372, 0.4606, 0.8766, 0.4395, 0.9112, 0.4112, 0.9395, 0.3766, 0.9606, 0.3372, 0.9736, 0.2945, 0.9779, 0.25, 0.9736, 0.2055, 0.9606, 0.1628, 0.9395, 0.1234, 0.9112, 0.08882, 0.8766, 0.06047, 0.8372, 0.03941, 0.7945, 0.02644, 0.75, 0.02206, 0.7055, 0.02644, 0.6628, 0.03941, 0.6234, 0.06047, 0.5888, 0.08882, 0.5605, 0.1234, 0.5394, 0.1628, 0.5264, 0.2055, 0.5221, 0.25, 0.5264, 0.2945, 0.5394, 0.3372, 0.5605, 0.3766, 0.5888, 0.4112, 0.6234, 0.4395, 0.6628, 0.4606, 0.7055, 0.4736])
me_cone_001.materials.append(mat_material_003)
me_cone_001.update()

# ---- objects
ob_cylinder = bpy.data.objects.new('Cylinder', me_cylinder)
ob_cone = bpy.data.objects.new('Cone', me_cone)
ob_cone_001 = bpy.data.objects.new('Cone.001', me_cone_001)

# ---- transforms, parenting, visibility, modifiers, constraints
ob_cylinder.location = (0.0, 0.0, 0.2)
ob_cone.location = (0.0, 0.0, 1.166)
ob_cone_001.location = (0.0, 0.0, 1.906)

# ---- collection membership
col_collection.objects.link(ob_cylinder)
col_collection.objects.link(ob_cone)
col_collection.objects.link(ob_cone_001)

# ---- scene / render settings (as saved in the file)
scene.frame_start = 1; scene.frame_end = 250; scene.frame_set(0)
scene.render.engine = 'BLENDER_EEVEE_NEXT'
bpy.context.view_layer.update()

# ---- added for rendering (the .blend has no active camera and no usable light): camera, sun
cam_auto = bpy.data.cameras.new('AutoCamera')
cam_auto.lens = 50.0
cam_auto.sensor_width = 36.0
cam_auto.clip_end = 1000.0
ob_auto_camera = bpy.data.objects.new('AutoCamera', cam_auto)
scene.collection.objects.link(ob_auto_camera)
ob_auto_camera.location = (3.40975, -4.0917, 4.031)
ob_auto_camera.rotation_euler = (1.09748, -7.21219e-08, 0.694738)
scene.camera = ob_auto_camera
light_auto_sun = bpy.data.lights.new('AutoSun', 'SUN')
light_auto_sun.energy = 3.0
light_auto_sun.angle = 0.0523599
ob_auto_sun = bpy.data.objects.new('AutoSun', light_auto_sun)
scene.collection.objects.link(ob_auto_sun)
ob_auto_sun.rotation_euler = (0.872665, 0.174533, 0.523599)
bpy.context.view_layer.update()
